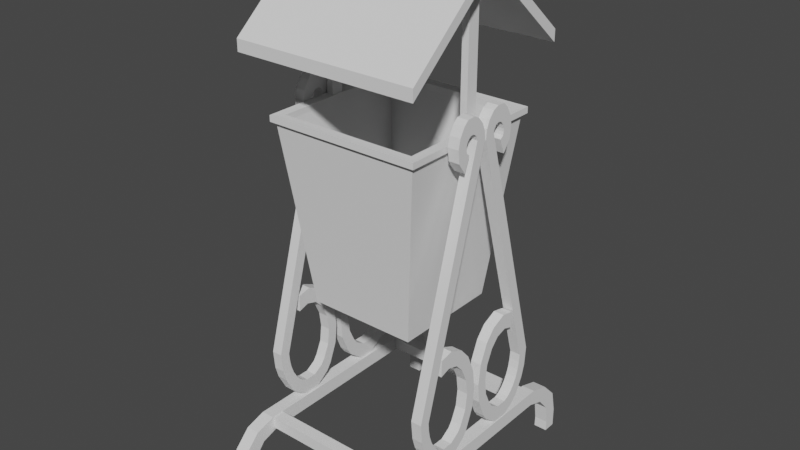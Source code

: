 # Source: trash_can_m2.blend  (saved by Blender 2.90.8; exported with 4.5.12 LTS)
import bpy
from mathutils import Matrix  # noqa: F401  (used for matrix-valued properties, if any)

bpy.ops.wm.read_factory_settings(use_empty=True)
scene = bpy.context.scene
scene.name = 'Scene'

# ---- collections
col_collection = bpy.data.collections.new('Collection'); scene.collection.children.link(col_collection)

# ---- world
world_world = bpy.data.worlds.new('World'); scene.world = world_world
world_world.use_nodes = True; world_world.node_tree.nodes.clear()
_N = world_world.node_tree.nodes; _L = world_world.node_tree.links
n0 = _N.new('ShaderNodeOutputWorld'); n0.name = 'World Output'; n0.location = (300, 300)
n1 = _N.new('ShaderNodeBackground'); n1.name = 'Background'; n1.location = (10, 300)
n1.inputs[0].default_value = (0.05088, 0.05088, 0.05088, 1.0)
_L.new(n1.outputs[0], n0.inputs[0])
n0.is_active_output = True
world_world.color = (0.05088, 0.05088, 0.05088)
world_world.use_sun_shadow = False
world_world.sun_shadow_jitter_overblur = 0.0

# ---- meshes
me_x = bpy.data.meshes.new('Куб')
me_x.from_pydata([(0.7142, 2.451, 0.7251), (0.9876, 4.85, 0.9985), (-0.739, 2.451, 0.7251), (-1.012, 4.85, 0.9985), (0.7142, 2.451, -0.7281), (0.9876, 4.85, -1.002), (-0.739, 2.451, -0.7281), (-1.012, 4.85, -1.002), (-0.6798, 2.545, 0.6659), (0.655, 2.545, 0.6659), (0.9061, 4.85, 0.917), (-0.931, 4.85, 0.917), (-0.6798, 2.545, -0.669), (-0.931, 4.85, -0.9201), (0.655, 2.545, -0.669), (0.9061, 4.85, -0.9201), (0.9876, 4.927, 0.9985), (-1.012, 4.927, 0.9985), (-1.012, 4.927, -1.002), (0.9876, 4.927, -1.002), (0.9061, 4.927, 0.917), (-0.931, 4.927, 0.917), (-0.931, 4.927, -0.9201), (0.9061, 4.927, -0.9201), (1.036, 4.848, 1.047), (-1.061, 4.848, 1.047), (-1.061, 4.848, -1.05), (1.036, 4.848, -1.05), (1.036, 4.929, 1.047), (-1.061, 4.929, 1.047), (-1.061, 4.929, -1.05), (1.036, 4.929, -1.05), (1.2, 1.641, -0.9252), (1.2, 4.891, -0.002456), (1.057, 1.641, -0.9252), (1.057, 4.891, -0.002456), (1.2, 1.685, -1.066), (1.2, 4.935, -0.1435), (1.057, 1.685, -1.066), (1.057, 4.935, -0.1435), (1.2, 5.011, -0.01437), (1.057, 5.011, -0.01437), (1.057, 4.977, -0.1566), (1.2, 4.977, -0.1566), (1.2, 5.112, -0.05799), (1.057, 5.112, -0.05799), (1.057, 5.012, -0.1862), (1.2, 5.012, -0.1862), (1.2, 5.197, -0.1324), (1.057, 5.197, -0.1324), (1.057, 5.031, -0.2278), (1.2, 5.031, -0.2278), (1.2, 5.232, -0.2134), (1.057, 5.232, -0.2134), (1.057, 5.025, -0.264), (1.2, 5.025, -0.264), (1.2, 5.225, -0.3219), (1.057, 5.225, -0.3219), (1.057, 5.008, -0.2921), (1.2, 5.008, -0.2921), (1.2, 5.168, -0.3847), (1.057, 5.168, -0.3847), (1.057, 4.969, -0.3223), (1.2, 4.969, -0.3223), (1.2, 5.054, -0.4507), (1.057, 5.054, -0.4507), (1.057, 4.92, -0.3363), (1.2, 4.92, -0.3363), (1.2, 4.928, -0.4781), (1.057, 4.928, -0.4781), (1.057, 4.882, -0.3372), (1.2, 4.882, -0.3372), (1.2, 4.762, -0.4593), (1.057, 4.762, -0.4593), (1.057, 4.841, -0.3247), (1.2, 4.841, -0.3247), (1.2, 4.617, -0.3556), (1.057, 4.617, -0.3556), (1.057, 4.807, -0.2818), (1.2, 4.807, -0.2818), (1.057, 1.534, -0.9167), (1.2, 1.534, -0.9167), (1.057, 1.43, -1.044), (1.2, 1.43, -1.044), (1.057, 1.429, -0.8964), (1.2, 1.429, -0.8964), (1.057, 1.271, -0.997), (1.2, 1.271, -0.997), (1.057, 1.328, -0.8619), (1.2, 1.328, -0.8619), (1.057, 1.129, -0.9249), (1.2, 1.129, -0.9249), (1.057, 1.24, -0.8133), (1.2, 1.24, -0.8133), (1.057, 1.044, -0.8804), (1.2, 1.044, -0.8804), (1.057, 1.168, -0.7582), (1.2, 1.168, -0.7582), (1.057, 0.9478, -0.7674), (1.2, 0.9478, -0.7674), (1.057, 1.116, -0.6951), (1.2, 1.116, -0.6951), (1.057, 0.8963, -0.6805), (1.2, 0.8963, -0.6805), (1.057, 1.085, -0.6256), (1.2, 1.085, -0.6256), (1.057, 0.8668, -0.6023), (1.2, 0.8668, -0.6023), (1.057, 1.085, -0.4794), (1.2, 1.085, -0.4794), (1.057, 0.8766, -0.4321), (1.2, 0.8766, -0.4321), (1.057, 1.17, -0.345), (1.2, 1.17, -0.345), (1.057, 1.027, -0.2349), (1.2, 1.027, -0.2349), (1.057, 1.248, -0.2892), (1.2, 1.248, -0.2892), (1.057, 1.118, -0.1726), (1.2, 1.118, -0.1726), (1.057, 1.43, -0.2072), (1.2, 1.43, -0.2072), (1.057, 1.386, -0.06603), (1.2, 1.386, -0.06603), (1.057, 1.649, -0.1808), (1.2, 1.649, -0.1808), (1.057, 1.651, -0.03686), (1.2, 1.651, -0.03686), (1.057, 1.862, -0.2087), (1.2, 1.862, -0.2087), (1.057, 1.93, -0.07172), (1.2, 1.93, -0.07172), (1.057, 2.052, -0.296), (1.2, 2.052, -0.296), (1.057, 2.188, -0.1824), (1.2, 2.188, -0.1824), (1.057, 2.169, -0.4068), (1.2, 2.169, -0.4068), (1.057, 2.338, -0.3139), (1.2, 2.338, -0.3139), (1.057, 2.214, -0.5537), (1.2, 2.214, -0.5537), (1.057, 2.427, -0.514), (1.2, 2.427, -0.514), (1.057, 2.167, -0.6966), (1.2, 2.167, -0.6966), (1.057, 2.388, -0.6909), (1.2, 2.388, -0.6909), (1.2, 1.641, 0.937), (1.2, 4.891, 0.01423), (1.057, 1.641, 0.937), (1.057, 4.891, 0.01423), (1.2, 1.685, 1.078), (1.2, 4.935, 0.1553), (1.057, 1.685, 1.078), (1.057, 4.935, 0.1553), (1.2, 5.011, 0.02615), (1.057, 5.011, 0.02615), (1.057, 4.977, 0.1683), (1.2, 4.977, 0.1683), (1.2, 5.112, 0.06977), (1.057, 5.112, 0.06977), (1.057, 5.012, 0.1979), (1.2, 5.012, 0.1979), (1.2, 5.197, 0.1442), (1.057, 5.197, 0.1442), (1.057, 5.031, 0.2396), (1.2, 5.031, 0.2396), (1.2, 5.232, 0.2252), (1.057, 5.232, 0.2252), (1.057, 5.025, 0.2758), (1.2, 5.025, 0.2758), (1.2, 5.225, 0.3337), (1.057, 5.225, 0.3337), (1.057, 5.008, 0.3039), (1.2, 5.008, 0.3039), (1.2, 5.168, 0.3965), (1.057, 5.168, 0.3965), (1.057, 4.969, 0.3341), (1.2, 4.969, 0.3341), (1.2, 5.054, 0.4625), (1.057, 5.054, 0.4625), (1.057, 4.92, 0.3481), (1.2, 4.92, 0.3481), (1.2, 4.928, 0.4899), (1.057, 4.928, 0.4899), (1.057, 4.882, 0.3489), (1.2, 4.882, 0.3489), (1.2, 4.762, 0.4711), (1.057, 4.762, 0.4711), (1.057, 4.841, 0.3365), (1.2, 4.841, 0.3365), (1.2, 4.617, 0.3674), (1.057, 4.617, 0.3674), (1.057, 4.807, 0.2936), (1.2, 4.807, 0.2936), (1.057, 1.534, 0.9285), (1.2, 1.534, 0.9285), (1.057, 1.43, 1.055), (1.2, 1.43, 1.055), (1.057, 1.429, 0.9082), (1.2, 1.429, 0.9082), (1.057, 1.271, 1.009), (1.2, 1.271, 1.009), (1.057, 1.328, 0.8737), (1.2, 1.328, 0.8737), (1.057, 1.129, 0.9367), (1.2, 1.129, 0.9367), (1.057, 1.24, 0.8251), (1.2, 1.24, 0.8251), (1.057, 1.044, 0.8922), (1.2, 1.044, 0.8922), (1.057, 1.168, 0.77), (1.2, 1.168, 0.77), (1.057, 0.9478, 0.7792), (1.2, 0.9478, 0.7792), (1.057, 1.116, 0.7069), (1.2, 1.116, 0.7069), (1.057, 0.8963, 0.6923), (1.2, 0.8963, 0.6923), (1.057, 1.085, 0.6374), (1.2, 1.085, 0.6374), (1.057, 0.8668, 0.614), (1.2, 0.8668, 0.614), (1.057, 1.085, 0.4911), (1.2, 1.085, 0.4911), (1.057, 0.8766, 0.4439), (1.2, 0.8766, 0.4439), (1.057, 1.17, 0.3568), (1.2, 1.17, 0.3568), (1.057, 1.027, 0.2467), (1.2, 1.027, 0.2467), (1.057, 1.248, 0.301), (1.2, 1.248, 0.301), (1.057, 1.118, 0.1844), (1.2, 1.118, 0.1844), (1.057, 1.43, 0.219), (1.2, 1.43, 0.219), (1.057, 1.386, 0.07781), (1.2, 1.386, 0.07781), (1.057, 1.649, 0.1926), (1.2, 1.649, 0.1926), (1.057, 1.651, 0.04864), (1.2, 1.651, 0.04864), (1.057, 1.862, 0.2205), (1.2, 1.862, 0.2205), (1.057, 1.93, 0.0835), (1.2, 1.93, 0.0835), (1.057, 2.052, 0.3077), (1.2, 2.052, 0.3077), (1.057, 2.188, 0.1942), (1.2, 2.188, 0.1942), (1.057, 2.169, 0.4186), (1.2, 2.169, 0.4186), (1.057, 2.338, 0.3257), (1.2, 2.338, 0.3257), (1.057, 2.214, 0.5655), (1.2, 2.214, 0.5655), (1.057, 2.427, 0.5257), (1.2, 2.427, 0.5257), (1.057, 2.167, 0.7084), (1.2, 2.167, 0.7084), (1.057, 2.388, 0.7027), (1.2, 2.388, 0.7027), (-1.212, 1.641, -0.9252), (-1.212, 4.891, -0.002456), (-1.07, 1.641, -0.9252), (-1.07, 4.891, -0.002456), (-1.212, 1.685, -1.066), (-1.212, 4.935, -0.1435), (-1.07, 1.685, -1.066), (-1.07, 4.935, -0.1435), (-1.212, 5.011, -0.01437), (-1.07, 5.011, -0.01437), (-1.07, 4.977, -0.1566), (-1.212, 4.977, -0.1566), (-1.212, 5.112, -0.05799), (-1.07, 5.112, -0.05799), (-1.07, 5.012, -0.1862), (-1.212, 5.012, -0.1862), (-1.212, 5.197, -0.1324), (-1.07, 5.197, -0.1324), (-1.07, 5.031, -0.2278), (-1.212, 5.031, -0.2278), (-1.212, 5.232, -0.2134), (-1.07, 5.232, -0.2134), (-1.07, 5.025, -0.264), (-1.212, 5.025, -0.264), (-1.212, 5.225, -0.3219), (-1.07, 5.225, -0.3219), (-1.07, 5.008, -0.2921), (-1.212, 5.008, -0.2921), (-1.212, 5.168, -0.3847), (-1.07, 5.168, -0.3847), (-1.07, 4.969, -0.3223), (-1.212, 4.969, -0.3223), (-1.212, 5.054, -0.4507), (-1.07, 5.054, -0.4507), (-1.07, 4.92, -0.3363), (-1.212, 4.92, -0.3363), (-1.212, 4.928, -0.4781), (-1.07, 4.928, -0.4781), (-1.07, 4.882, -0.3372), (-1.212, 4.882, -0.3372), (-1.212, 4.762, -0.4593), (-1.07, 4.762, -0.4593), (-1.07, 4.841, -0.3247), (-1.212, 4.841, -0.3247), (-1.212, 4.617, -0.3556), (-1.07, 4.617, -0.3556), (-1.07, 4.807, -0.2818), (-1.212, 4.807, -0.2818), (-1.07, 1.534, -0.9167), (-1.212, 1.534, -0.9167), (-1.07, 1.43, -1.044), (-1.212, 1.43, -1.044), (-1.07, 1.429, -0.8964), (-1.212, 1.429, -0.8964), (-1.07, 1.271, -0.997), (-1.212, 1.271, -0.997), (-1.07, 1.328, -0.8619), (-1.212, 1.328, -0.8619), (-1.07, 1.129, -0.9249), (-1.212, 1.129, -0.9249), (-1.07, 1.24, -0.8133), (-1.212, 1.24, -0.8133), (-1.07, 1.044, -0.8804), (-1.212, 1.044, -0.8804), (-1.07, 1.168, -0.7582), (-1.212, 1.168, -0.7582), (-1.07, 0.9478, -0.7674), (-1.212, 0.9478, -0.7674), (-1.07, 1.116, -0.6951), (-1.212, 1.116, -0.6951), (-1.07, 0.8963, -0.6805), (-1.212, 0.8963, -0.6805), (-1.07, 1.085, -0.6256), (-1.212, 1.085, -0.6256), (-1.07, 0.8668, -0.6023), (-1.212, 0.8668, -0.6023), (-1.07, 1.085, -0.4794), (-1.212, 1.085, -0.4794), (-1.07, 0.8766, -0.4321), (-1.212, 0.8766, -0.4321), (-1.07, 1.17, -0.345), (-1.212, 1.17, -0.345), (-1.07, 1.027, -0.2349), (-1.212, 1.027, -0.2349), (-1.07, 1.248, -0.2892), (-1.212, 1.248, -0.2892), (-1.07, 1.118, -0.1726), (-1.212, 1.118, -0.1726), (-1.07, 1.43, -0.2072), (-1.212, 1.43, -0.2072), (-1.07, 1.386, -0.06603), (-1.212, 1.386, -0.06603), (-1.07, 1.649, -0.1808), (-1.212, 1.649, -0.1808), (-1.07, 1.651, -0.03686), (-1.212, 1.651, -0.03686), (-1.07, 1.862, -0.2087), (-1.212, 1.862, -0.2087), (-1.07, 1.93, -0.07172), (-1.212, 1.93, -0.07172), (-1.07, 2.052, -0.296), (-1.212, 2.052, -0.296), (-1.07, 2.188, -0.1824), (-1.212, 2.188, -0.1824), (-1.07, 2.169, -0.4068), (-1.212, 2.169, -0.4068), (-1.07, 2.338, -0.3139), (-1.212, 2.338, -0.3139), (-1.07, 2.214, -0.5537), (-1.212, 2.214, -0.5537), (-1.07, 2.427, -0.514), (-1.212, 2.427, -0.514), (-1.07, 2.167, -0.6966), (-1.212, 2.167, -0.6966), (-1.07, 2.388, -0.6909), (-1.212, 2.388, -0.6909), (-1.212, 1.641, 0.937), (-1.212, 4.891, 0.01424), (-1.07, 1.641, 0.937), (-1.07, 4.891, 0.01424), (-1.212, 1.685, 1.078), (-1.212, 4.935, 0.1553), (-1.07, 1.685, 1.078), (-1.07, 4.935, 0.1553), (-1.212, 5.011, 0.02615), (-1.07, 5.011, 0.02615), (-1.07, 4.977, 0.1683), (-1.212, 4.977, 0.1683), (-1.212, 5.112, 0.06977), (-1.07, 5.112, 0.06977), (-1.07, 5.012, 0.1979), (-1.212, 5.012, 0.1979), (-1.212, 5.197, 0.1442), (-1.07, 5.197, 0.1442), (-1.07, 5.031, 0.2396), (-1.212, 5.031, 0.2396), (-1.212, 5.232, 0.2252), (-1.07, 5.232, 0.2252), (-1.07, 5.025, 0.2758), (-1.212, 5.025, 0.2758), (-1.212, 5.225, 0.3337), (-1.07, 5.225, 0.3337), (-1.07, 5.008, 0.3039), (-1.212, 5.008, 0.3039), (-1.212, 5.168, 0.3965), (-1.07, 5.168, 0.3965), (-1.07, 4.969, 0.3341), (-1.212, 4.969, 0.3341), (-1.212, 5.054, 0.4625), (-1.07, 5.054, 0.4625), (-1.07, 4.92, 0.3481), (-1.212, 4.92, 0.3481), (-1.212, 4.928, 0.4899), (-1.07, 4.928, 0.4899), (-1.07, 4.882, 0.3489), (-1.212, 4.882, 0.3489), (-1.212, 4.762, 0.4711), (-1.07, 4.762, 0.4711), (-1.07, 4.841, 0.3365), (-1.212, 4.841, 0.3365), (-1.212, 4.617, 0.3674), (-1.07, 4.617, 0.3674), (-1.07, 4.807, 0.2936), (-1.212, 4.807, 0.2936), (-1.07, 1.534, 0.9285), (-1.212, 1.534, 0.9285), (-1.07, 1.43, 1.055), (-1.212, 1.43, 1.055), (-1.07, 1.429, 0.9082), (-1.212, 1.429, 0.9082), (-1.07, 1.271, 1.009), (-1.212, 1.271, 1.009), (-1.07, 1.328, 0.8737), (-1.212, 1.328, 0.8737), (-1.07, 1.129, 0.9367), (-1.212, 1.129, 0.9367), (-1.07, 1.24, 0.8251), (-1.212, 1.24, 0.8251), (-1.07, 1.044, 0.8922), (-1.212, 1.044, 0.8922), (-1.07, 1.168, 0.77), (-1.212, 1.168, 0.77), (-1.07, 0.9478, 0.7792), (-1.212, 0.9478, 0.7792), (-1.07, 1.116, 0.7069), (-1.212, 1.116, 0.7069), (-1.07, 0.8963, 0.6923), (-1.212, 0.8963, 0.6923), (-1.07, 1.085, 0.6374), (-1.212, 1.085, 0.6374), (-1.07, 0.8668, 0.614), (-1.212, 0.8668, 0.614), (-1.07, 1.085, 0.4911), (-1.212, 1.085, 0.4911), (-1.07, 0.8766, 0.4439), (-1.212, 0.8766, 0.4439), (-1.07, 1.17, 0.3568), (-1.212, 1.17, 0.3568), (-1.07, 1.027, 0.2467), (-1.212, 1.027, 0.2467), (-1.07, 1.248, 0.301), (-1.212, 1.248, 0.301), (-1.07, 1.118, 0.1844), (-1.212, 1.118, 0.1844), (-1.07, 1.43, 0.219), (-1.212, 1.43, 0.219), (-1.07, 1.386, 0.07781), (-1.212, 1.386, 0.07781), (-1.07, 1.649, 0.1926), (-1.212, 1.649, 0.1926), (-1.07, 1.651, 0.04864), (-1.212, 1.651, 0.04864), (-1.07, 1.862, 0.2205), (-1.212, 1.862, 0.2205), (-1.07, 1.93, 0.0835), (-1.212, 1.93, 0.0835), (-1.07, 2.052, 0.3077), (-1.212, 2.052, 0.3077), (-1.07, 2.188, 0.1942), (-1.212, 2.188, 0.1942), (-1.07, 2.169, 0.4186), (-1.212, 2.169, 0.4186), (-1.07, 2.338, 0.3257), (-1.212, 2.338, 0.3257), (-1.07, 2.214, 0.5655), (-1.212, 2.214, 0.5655), (-1.07, 2.427, 0.5257), (-1.212, 2.427, 0.5257), (-1.07, 2.167, 0.7084), (-1.212, 2.167, 0.7084), (-1.07, 2.388, 0.7027), (-1.212, 2.388, 0.7027), (1.027, 0.6735, -1.25), (1.027, 0.8692, -1.313), (1.209, 0.6735, -1.25), (1.209, 0.8692, -1.313), (1.027, 0.8692, -0.4092), (1.027, 0.6735, -0.347), (1.209, 0.8692, -0.4092), (1.209, 0.6735, -0.347), (1.027, 0.7844, -1.586), (1.027, 0.5947, -1.488), (1.209, 0.5947, -1.488), (1.209, 0.7844, -1.586), (1.027, 0.5632, -1.8), (1.027, 0.4016, -1.657), (1.209, 0.4016, -1.657), (1.209, 0.5632, -1.8), (1.027, 0.26, -1.863), (1.027, 0.1414, -1.694), (1.209, 0.1414, -1.694), (1.209, 0.26, -1.863), (1.027, 0.003933, -1.863), (1.027, 0.002786, -1.689), (1.209, 0.002786, -1.689), (1.209, 0.003933, -1.863), (1.027, 0.6735, 1.247), (1.027, 0.8692, 1.31), (1.209, 0.6735, 1.247), (1.209, 0.8692, 1.31), (1.027, 0.8692, 0.4062), (1.027, 0.6735, 0.344), (1.209, 0.8692, 0.4062), (1.209, 0.6735, 0.344), (1.027, 0.8683, -0.001519), (1.027, 0.6732, -0.001519), (1.209, 0.8683, -0.001519), (1.209, 0.6732, -0.001519), (1.027, 0.7844, 1.583), (1.027, 0.5947, 1.485), (1.209, 0.5947, 1.485), (1.209, 0.7844, 1.583), (1.027, 0.5632, 1.797), (1.027, 0.4016, 1.654), (1.209, 0.4016, 1.654), (1.209, 0.5632, 1.797), (1.027, 0.26, 1.86), (1.027, 0.1414, 1.691), (1.209, 0.1414, 1.691), (1.209, 0.26, 1.86), (1.027, 0.003933, 1.86), (1.027, 0.002786, 1.686), (1.209, 0.002786, 1.686), (1.209, 0.003933, 1.86), (-1.04, 0.6735, -1.25), (-1.04, 0.8692, -1.313), (-1.222, 0.6735, -1.25), (-1.222, 0.8692, -1.313), (-1.04, 0.8692, -0.4092), (-1.04, 0.6735, -0.347), (-1.222, 0.8692, -0.4092), (-1.222, 0.6735, -0.347), (-1.04, 0.7844, -1.586), (-1.04, 0.5947, -1.488), (-1.222, 0.5947, -1.488), (-1.222, 0.7844, -1.586), (-1.04, 0.5632, -1.8), (-1.04, 0.4016, -1.657), (-1.222, 0.4016, -1.657), (-1.222, 0.5632, -1.8), (-1.04, 0.26, -1.863), (-1.04, 0.1414, -1.694), (-1.222, 0.1414, -1.694), (-1.222, 0.26, -1.863), (-1.04, 0.003933, -1.863), (-1.04, 0.002786, -1.689), (-1.222, 0.002786, -1.689), (-1.222, 0.003933, -1.863), (-1.04, 0.6735, 1.247), (-1.04, 0.8692, 1.31), (-1.222, 0.6735, 1.247), (-1.222, 0.8692, 1.31), (-1.04, 0.8692, 0.4062), (-1.04, 0.6735, 0.344), (-1.222, 0.8692, 0.4062), (-1.222, 0.6735, 0.344), (-1.04, 0.8683, -0.001519), (-1.04, 0.6732, -0.001519), (-1.222, 0.8683, -0.001519), (-1.222, 0.6732, -0.001519), (-1.04, 0.7844, 1.583), (-1.04, 0.5947, 1.485), (-1.222, 0.5947, 1.485), (-1.222, 0.7844, 1.583), (-1.04, 0.5632, 1.797), (-1.04, 0.4016, 1.654), (-1.222, 0.4016, 1.654), (-1.222, 0.5632, 1.797), (-1.04, 0.26, 1.86), (-1.04, 0.1414, 1.691), (-1.222, 0.1414, 1.691), (-1.222, 0.26, 1.86), (-1.04, 0.003933, 1.86), (-1.04, 0.002786, 1.686), (-1.222, 0.002786, 1.686), (-1.222, 0.003933, 1.86), (1.04, 0.7012, 1.292), (1.04, 0.8582, 1.292), (-1.065, 0.7012, 1.292), (-1.065, 0.8582, 1.292), (1.04, 0.7012, 1.129), (1.04, 0.8582, 1.129), (-1.065, 0.7012, 1.129), (-1.065, 0.8582, 1.129), (1.04, 0.7012, -1.129), (1.04, 0.8582, -1.129), (-1.065, 0.7012, -1.129), (-1.065, 0.8582, -1.129), (1.04, 0.7012, -1.292), (1.04, 0.8582, -1.292), (-1.065, 0.7012, -1.292), (-1.065, 0.8582, -1.292), (0.927, 4.915, 0.1127), (1.017, 4.915, 0.1127), (0.927, 6.769, 0.1127), (1.017, 6.769, 0.1127), (0.927, 4.915, -0.05051), (1.017, 4.915, -0.05051), (0.927, 6.769, -0.05051), (1.017, 6.769, -0.05051), (-0.9518, 4.915, 0.1127), (-1.042, 4.915, 0.1127), (-0.9518, 6.769, 0.1127), (-1.042, 6.769, 0.1127), (-0.9518, 4.915, -0.05051), (-1.042, 4.915, -0.05051), (-0.9518, 6.769, -0.05051), (-1.042, 6.769, -0.05051), (1.227, 5.695, 1.288), (1.227, 6.763, 0.05261), (-1.252, 5.695, 1.288), (-1.252, 6.763, 0.05261), (1.227, 5.695, -1.225), (1.227, 6.763, 0.009987), (-1.252, 5.695, -1.225), (-1.252, 6.763, 0.009987), (-1.252, 5.85, 1.288), (1.227, 5.85, 1.288), (1.227, 6.918, 0.05261), (-1.252, 6.918, 0.05261), (-1.252, 6.918, 0.009987), (-1.252, 5.85, -1.225), (1.227, 5.85, -1.225), (1.227, 6.918, 0.009987)], [], [(0, 2, 3, 1), (2, 6, 7, 3), (6, 4, 5, 7), (4, 0, 1, 5), (2, 0, 4, 6), (9, 10, 11, 8), (8, 11, 13, 12), (12, 13, 15, 14), (14, 15, 10, 9), (8, 12, 14, 9), (15, 13, 22, 23), (16, 19, 31, 28), (5, 1, 24, 27), (13, 11, 21, 22), (16, 17, 21, 20), (19, 16, 20, 23), (17, 18, 22, 21), (18, 19, 23, 22), (1, 3, 25, 24), (11, 10, 20, 21), (10, 15, 23, 20), (17, 16, 28, 29), (27, 24, 28, 31), (24, 25, 29, 28), (25, 26, 30, 29), (26, 27, 31, 30), (18, 17, 29, 30), (3, 7, 26, 25), (19, 18, 30, 31), (7, 5, 27, 26), (32, 33, 35, 34), (34, 35, 39, 38), (38, 39, 37, 36), (36, 37, 33, 32), (36, 32, 81, 83), (37, 39, 42, 43), (43, 42, 46, 47), (35, 33, 40, 41), (33, 37, 43, 40), (39, 35, 41, 42), (44, 47, 51, 48), (41, 40, 44, 45), (40, 43, 47, 44), (42, 41, 45, 46), (51, 50, 54, 55), (46, 45, 49, 50), (47, 46, 50, 51), (45, 44, 48, 49), (53, 52, 56, 57), (49, 48, 52, 53), (48, 51, 55, 52), (50, 49, 53, 54), (56, 59, 63, 60), (52, 55, 59, 56), (54, 53, 57, 58), (55, 54, 58, 59), (63, 62, 66, 67), (58, 57, 61, 62), (59, 58, 62, 63), (57, 56, 60, 61), (64, 67, 71, 68), (61, 60, 64, 65), (60, 63, 67, 64), (62, 61, 65, 66), (70, 69, 73, 74), (66, 65, 69, 70), (67, 66, 70, 71), (65, 64, 68, 69), (75, 74, 78, 79), (71, 70, 74, 75), (69, 68, 72, 73), (68, 71, 75, 72), (78, 77, 76, 79), (73, 72, 76, 77), (72, 75, 79, 76), (74, 73, 77, 78), (82, 83, 87, 86), (34, 38, 82, 80), (32, 34, 80, 81), (38, 36, 83, 82), (86, 87, 91, 90), (81, 80, 84, 85), (83, 81, 85, 87), (80, 82, 86, 84), (91, 89, 93, 95), (85, 84, 88, 89), (87, 85, 89, 91), (84, 86, 90, 88), (94, 95, 99, 98), (88, 90, 94, 92), (90, 91, 95, 94), (89, 88, 92, 93), (97, 96, 100, 101), (93, 92, 96, 97), (95, 93, 97, 99), (92, 94, 98, 96), (103, 101, 105, 107), (99, 97, 101, 103), (96, 98, 102, 100), (98, 99, 103, 102), (106, 107, 111, 110), (100, 102, 106, 104), (102, 103, 107, 106), (101, 100, 104, 105), (111, 109, 113, 115), (105, 104, 108, 109), (107, 105, 109, 111), (104, 106, 110, 108), (114, 115, 119, 118), (108, 110, 114, 112), (110, 111, 115, 114), (109, 108, 112, 113), (118, 119, 123, 122), (113, 112, 116, 117), (115, 113, 117, 119), (112, 114, 118, 116), (122, 123, 127, 126), (117, 116, 120, 121), (119, 117, 121, 123), (116, 118, 122, 120), (127, 125, 129, 131), (121, 120, 124, 125), (123, 121, 125, 127), (120, 122, 126, 124), (130, 131, 135, 134), (124, 126, 130, 128), (126, 127, 131, 130), (125, 124, 128, 129), (133, 132, 136, 137), (129, 128, 132, 133), (131, 129, 133, 135), (128, 130, 134, 132), (139, 137, 141, 143), (135, 133, 137, 139), (132, 134, 138, 136), (134, 135, 139, 138), (142, 143, 147, 146), (136, 138, 142, 140), (138, 139, 143, 142), (137, 136, 140, 141), (144, 146, 147, 145), (141, 140, 144, 145), (143, 141, 145, 147), (140, 142, 146, 144), (148, 150, 151, 149), (150, 154, 155, 151), (154, 152, 153, 155), (152, 148, 149, 153), (152, 199, 197, 148), (153, 159, 158, 155), (159, 163, 162, 158), (151, 157, 156, 149), (149, 156, 159, 153), (155, 158, 157, 151), (160, 164, 167, 163), (157, 161, 160, 156), (156, 160, 163, 159), (158, 162, 161, 157), (167, 171, 170, 166), (162, 166, 165, 161), (163, 167, 166, 162), (161, 165, 164, 160), (169, 173, 172, 168), (165, 169, 168, 164), (164, 168, 171, 167), (166, 170, 169, 165), (172, 176, 179, 175), (168, 172, 175, 171), (170, 174, 173, 169), (171, 175, 174, 170), (179, 183, 182, 178), (174, 178, 177, 173), (175, 179, 178, 174), (173, 177, 176, 172), (180, 184, 187, 183), (177, 181, 180, 176), (176, 180, 183, 179), (178, 182, 181, 177), (186, 190, 189, 185), (182, 186, 185, 181), (183, 187, 186, 182), (181, 185, 184, 180), (191, 195, 194, 190), (187, 191, 190, 186), (185, 189, 188, 184), (184, 188, 191, 187), (194, 195, 192, 193), (189, 193, 192, 188), (188, 192, 195, 191), (190, 194, 193, 189), (198, 202, 203, 199), (150, 196, 198, 154), (148, 197, 196, 150), (154, 198, 199, 152), (202, 206, 207, 203), (197, 201, 200, 196), (199, 203, 201, 197), (196, 200, 202, 198), (207, 211, 209, 205), (201, 205, 204, 200), (203, 207, 205, 201), (200, 204, 206, 202), (210, 214, 215, 211), (204, 208, 210, 206), (206, 210, 211, 207), (205, 209, 208, 204), (213, 217, 216, 212), (209, 213, 212, 208), (211, 215, 213, 209), (208, 212, 214, 210), (219, 223, 221, 217), (215, 219, 217, 213), (212, 216, 218, 214), (214, 218, 219, 215), (222, 226, 227, 223), (216, 220, 222, 218), (218, 222, 223, 219), (217, 221, 220, 216), (227, 231, 229, 225), (221, 225, 224, 220), (223, 227, 225, 221), (220, 224, 226, 222), (230, 234, 235, 231), (224, 228, 230, 226), (226, 230, 231, 227), (225, 229, 228, 224), (234, 238, 239, 235), (229, 233, 232, 228), (231, 235, 233, 229), (228, 232, 234, 230), (238, 242, 243, 239), (233, 237, 236, 232), (235, 239, 237, 233), (232, 236, 238, 234), (243, 247, 245, 241), (237, 241, 240, 236), (239, 243, 241, 237), (236, 240, 242, 238), (246, 250, 251, 247), (240, 244, 246, 242), (242, 246, 247, 243), (241, 245, 244, 240), (249, 253, 252, 248), (245, 249, 248, 244), (247, 251, 249, 245), (244, 248, 250, 246), (255, 259, 257, 253), (251, 255, 253, 249), (248, 252, 254, 250), (250, 254, 255, 251), (258, 262, 263, 259), (252, 256, 258, 254), (254, 258, 259, 255), (253, 257, 256, 252), (260, 261, 263, 262), (257, 261, 260, 256), (259, 263, 261, 257), (256, 260, 262, 258), (264, 266, 267, 265), (266, 270, 271, 267), (270, 268, 269, 271), (268, 264, 265, 269), (268, 315, 313, 264), (269, 275, 274, 271), (275, 279, 278, 274), (267, 273, 272, 265), (265, 272, 275, 269), (271, 274, 273, 267), (276, 280, 283, 279), (273, 277, 276, 272), (272, 276, 279, 275), (274, 278, 277, 273), (283, 287, 286, 282), (278, 282, 281, 277), (279, 283, 282, 278), (277, 281, 280, 276), (285, 289, 288, 284), (281, 285, 284, 280), (280, 284, 287, 283), (282, 286, 285, 281), (288, 292, 295, 291), (284, 288, 291, 287), (286, 290, 289, 285), (287, 291, 290, 286), (295, 299, 298, 294), (290, 294, 293, 289), (291, 295, 294, 290), (289, 293, 292, 288), (296, 300, 303, 299), (293, 297, 296, 292), (292, 296, 299, 295), (294, 298, 297, 293), (302, 306, 305, 301), (298, 302, 301, 297), (299, 303, 302, 298), (297, 301, 300, 296), (307, 311, 310, 306), (303, 307, 306, 302), (301, 305, 304, 300), (300, 304, 307, 303), (310, 311, 308, 309), (305, 309, 308, 304), (304, 308, 311, 307), (306, 310, 309, 305), (314, 318, 319, 315), (266, 312, 314, 270), (264, 313, 312, 266), (270, 314, 315, 268), (318, 322, 323, 319), (313, 317, 316, 312), (315, 319, 317, 313), (312, 316, 318, 314), (323, 327, 325, 321), (317, 321, 320, 316), (319, 323, 321, 317), (316, 320, 322, 318), (326, 330, 331, 327), (320, 324, 326, 322), (322, 326, 327, 323), (321, 325, 324, 320), (329, 333, 332, 328), (325, 329, 328, 324), (327, 331, 329, 325), (324, 328, 330, 326), (335, 339, 337, 333), (331, 335, 333, 329), (328, 332, 334, 330), (330, 334, 335, 331), (338, 342, 343, 339), (332, 336, 338, 334), (334, 338, 339, 335), (333, 337, 336, 332), (343, 347, 345, 341), (337, 341, 340, 336), (339, 343, 341, 337), (336, 340, 342, 338), (346, 350, 351, 347), (340, 344, 346, 342), (342, 346, 347, 343), (341, 345, 344, 340), (350, 354, 355, 351), (345, 349, 348, 344), (347, 351, 349, 345), (344, 348, 350, 346), (354, 358, 359, 355), (349, 353, 352, 348), (351, 355, 353, 349), (348, 352, 354, 350), (359, 363, 361, 357), (353, 357, 356, 352), (355, 359, 357, 353), (352, 356, 358, 354), (362, 366, 367, 363), (356, 360, 362, 358), (358, 362, 363, 359), (357, 361, 360, 356), (365, 369, 368, 364), (361, 365, 364, 360), (363, 367, 365, 361), (360, 364, 366, 362), (371, 375, 373, 369), (367, 371, 369, 365), (364, 368, 370, 366), (366, 370, 371, 367), (374, 378, 379, 375), (368, 372, 374, 370), (370, 374, 375, 371), (369, 373, 372, 368), (376, 377, 379, 378), (373, 377, 376, 372), (375, 379, 377, 373), (372, 376, 378, 374), (380, 381, 383, 382), (382, 383, 387, 386), (386, 387, 385, 384), (384, 385, 381, 380), (384, 380, 429, 431), (385, 387, 390, 391), (391, 390, 394, 395), (383, 381, 388, 389), (381, 385, 391, 388), (387, 383, 389, 390), (392, 395, 399, 396), (389, 388, 392, 393), (388, 391, 395, 392), (390, 389, 393, 394), (399, 398, 402, 403), (394, 393, 397, 398), (395, 394, 398, 399), (393, 392, 396, 397), (401, 400, 404, 405), (397, 396, 400, 401), (396, 399, 403, 400), (398, 397, 401, 402), (404, 407, 411, 408), (400, 403, 407, 404), (402, 401, 405, 406), (403, 402, 406, 407), (411, 410, 414, 415), (406, 405, 409, 410), (407, 406, 410, 411), (405, 404, 408, 409), (412, 415, 419, 416), (409, 408, 412, 413), (408, 411, 415, 412), (410, 409, 413, 414), (418, 417, 421, 422), (414, 413, 417, 418), (415, 414, 418, 419), (413, 412, 416, 417), (423, 422, 426, 427), (419, 418, 422, 423), (417, 416, 420, 421), (416, 419, 423, 420), (426, 425, 424, 427), (421, 420, 424, 425), (420, 423, 427, 424), (422, 421, 425, 426), (430, 431, 435, 434), (382, 386, 430, 428), (380, 382, 428, 429), (386, 384, 431, 430), (434, 435, 439, 438), (429, 428, 432, 433), (431, 429, 433, 435), (428, 430, 434, 432), (439, 437, 441, 443), (433, 432, 436, 437), (435, 433, 437, 439), (432, 434, 438, 436), (442, 443, 447, 446), (436, 438, 442, 440), (438, 439, 443, 442), (437, 436, 440, 441), (445, 444, 448, 449), (441, 440, 444, 445), (443, 441, 445, 447), (440, 442, 446, 444), (451, 449, 453, 455), (447, 445, 449, 451), (444, 446, 450, 448), (446, 447, 451, 450), (454, 455, 459, 458), (448, 450, 454, 452), (450, 451, 455, 454), (449, 448, 452, 453), (459, 457, 461, 463), (453, 452, 456, 457), (455, 453, 457, 459), (452, 454, 458, 456), (462, 463, 467, 466), (456, 458, 462, 460), (458, 459, 463, 462), (457, 456, 460, 461), (466, 467, 471, 470), (461, 460, 464, 465), (463, 461, 465, 467), (460, 462, 466, 464), (470, 471, 475, 474), (465, 464, 468, 469), (467, 465, 469, 471), (464, 466, 470, 468), (475, 473, 477, 479), (469, 468, 472, 473), (471, 469, 473, 475), (468, 470, 474, 472), (478, 479, 483, 482), (472, 474, 478, 476), (474, 475, 479, 478), (473, 472, 476, 477), (481, 480, 484, 485), (477, 476, 480, 481), (479, 477, 481, 483), (476, 478, 482, 480), (487, 485, 489, 491), (483, 481, 485, 487), (480, 482, 486, 484), (482, 483, 487, 486), (490, 491, 495, 494), (484, 486, 490, 488), (486, 487, 491, 490), (485, 484, 488, 489), (492, 494, 495, 493), (489, 488, 492, 493), (491, 489, 493, 495), (488, 490, 494, 492), (502, 503, 498, 499), (503, 501, 496, 498), (501, 500, 497, 496), (499, 498, 506, 507), (500, 528, 530, 502), (529, 501, 503, 531), (503, 502, 530, 531), (500, 502, 499, 497), (529, 528, 500, 501), (504, 507, 511, 508), (498, 496, 505, 506), (497, 499, 507, 504), (496, 497, 504, 505), (511, 510, 514, 515), (505, 504, 508, 509), (507, 506, 510, 511), (506, 505, 509, 510), (512, 515, 519, 516), (510, 509, 513, 514), (508, 511, 515, 512), (509, 508, 512, 513), (517, 516, 519, 518), (513, 512, 516, 517), (515, 514, 518, 519), (514, 513, 517, 518), (526, 523, 522, 527), (527, 522, 520, 525), (525, 520, 521, 524), (523, 535, 534, 522), (524, 526, 530, 528), (529, 531, 527, 525), (527, 531, 530, 526), (524, 521, 523, 526), (529, 525, 524, 528), (531, 529, 528, 530), (532, 536, 539, 535), (522, 534, 533, 520), (521, 532, 535, 523), (520, 533, 532, 521), (539, 543, 542, 538), (533, 537, 536, 532), (535, 539, 538, 534), (534, 538, 537, 533), (540, 544, 547, 543), (538, 542, 541, 537), (536, 540, 543, 539), (537, 541, 540, 536), (545, 546, 547, 544), (541, 545, 544, 540), (543, 547, 546, 542), (542, 546, 545, 541), (554, 551, 550, 555), (555, 550, 548, 553), (553, 548, 549, 552), (551, 559, 558, 550), (552, 554, 582, 580), (581, 583, 555, 553), (555, 583, 582, 554), (552, 549, 551, 554), (581, 553, 552, 580), (556, 560, 563, 559), (550, 558, 557, 548), (549, 556, 559, 551), (548, 557, 556, 549), (563, 567, 566, 562), (557, 561, 560, 556), (559, 563, 562, 558), (558, 562, 561, 557), (564, 568, 571, 567), (562, 566, 565, 561), (560, 564, 567, 563), (561, 565, 564, 560), (569, 570, 571, 568), (565, 569, 568, 564), (567, 571, 570, 566), (566, 570, 569, 565), (578, 579, 574, 575), (579, 577, 572, 574), (577, 576, 573, 572), (575, 574, 586, 587), (576, 580, 582, 578), (581, 577, 579, 583), (579, 578, 582, 583), (576, 578, 575, 573), (581, 580, 576, 577), (583, 582, 580, 581), (584, 587, 591, 588), (574, 572, 585, 586), (573, 575, 587, 584), (572, 573, 584, 585), (591, 590, 594, 595), (585, 584, 588, 589), (587, 586, 590, 591), (586, 585, 589, 590), (592, 595, 599, 596), (590, 589, 593, 594), (588, 591, 595, 592), (589, 588, 592, 593), (597, 596, 599, 598), (593, 592, 596, 597), (595, 594, 598, 599), (594, 593, 597, 598), (600, 601, 603, 602), (602, 603, 607, 606), (606, 607, 605, 604), (604, 605, 601, 600), (602, 606, 604, 600), (607, 603, 601, 605), (608, 609, 611, 610), (610, 611, 615, 614), (614, 615, 613, 612), (612, 613, 609, 608), (610, 614, 612, 608), (615, 611, 609, 613), (616, 617, 619, 618), (618, 619, 623, 622), (622, 623, 621, 620), (620, 621, 617, 616), (618, 622, 620, 616), (623, 619, 617, 621), (624, 626, 627, 625), (626, 630, 631, 627), (630, 628, 629, 631), (628, 624, 625, 629), (626, 624, 628, 630), (631, 629, 625, 627), (632, 634, 635, 633), (645, 644, 647, 646), (638, 636, 637, 639), (641, 642, 643, 640), (644, 643, 642, 647), (639, 637, 633, 635), (633, 637, 647, 642), (634, 632, 641, 640), (637, 636, 646, 647), (636, 638, 645, 646), (639, 635, 643, 644), (635, 634, 640, 643), (632, 633, 642, 641), (638, 639, 644, 645)])
_uv = me_x.uv_layers.new(name='UVКарта')
_uv.uv.foreach_set('vector', [0.375, 0.0, 0.375, 0.25, 0.625, 0.25, 0.625, 0.0, 0.375, 0.25, 0.375, 0.5, 0.625, 0.5, 0.625, 0.25, 0.375, 0.5, 0.375, 0.75, 0.625, 0.75, 0.625, 0.5, 0.375, 0.75, 0.375, 1.0, 0.625, 1.0, 0.625, 0.75, 0.125, 0.5, 0.125, 0.75, 0.375, 0.75, 0.375, 0.5, 0.375, 0.0, 0.625, 0.0, 0.625, 0.25, 0.375, 0.25, 0.375, 0.25, 0.625, 0.25, 0.625, 0.5, 0.375, 0.5, 0.375, 0.5, 0.625, 0.5, 0.625, 0.75, 0.375, 0.75, 0.375, 0.75, 0.625, 0.75, 0.625, 1.0, 0.375, 1.0, 0.125, 0.5, 0.375, 0.5, 0.375, 0.75, 0.125, 0.75, 0.625, 0.75, 0.625, 0.5, 0.625, 0.5, 0.625, 0.75, 0.625, 1.0, 0.625, 0.75, 0.625, 0.75, 0.625, 1.0, 0.625, 0.75, 0.625, 1.0, 0.625, 1.0, 0.625, 0.75, 0.625, 0.5, 0.625, 0.25, 0.625, 0.25, 0.625, 0.5, 0.625, 0.0, 0.625, 0.25, 0.625, 0.25, 0.625, 0.0, 0.625, 0.75, 0.625, 1.0, 0.625, 1.0, 0.625, 0.75, 0.625, 0.25, 0.625, 0.5, 0.625, 0.5, 0.625, 0.25, 0.625, 0.5, 0.625, 0.75, 0.625, 0.75, 0.625, 0.5, 0.625, 0.0, 0.625, 0.25, 0.625, 0.25, 0.625, 0.0, 0.625, 0.25, 0.625, 0.0, 0.625, 0.0, 0.625, 0.25, 0.625, 1.0, 0.625, 0.75, 0.625, 0.75, 0.625, 1.0, 0.625, 0.25, 0.625, 0.0, 0.625, 0.0, 0.625, 0.25, 0.625, 0.75, 0.625, 1.0, 0.625, 1.0, 0.625, 0.75, 0.625, 0.0, 0.625, 0.25, 0.625, 0.25, 0.625, 0.0, 0.625, 0.25, 0.625, 0.5, 0.625, 0.5, 0.625, 0.25, 0.625, 0.5, 0.625, 0.75, 0.625, 0.75, 0.625, 0.5, 0.625, 0.5, 0.625, 0.25, 0.625, 0.25, 0.625, 0.5, 0.625, 0.25, 0.625, 0.5, 0.625, 0.5, 0.625, 0.25, 0.625, 0.75, 0.625, 0.5, 0.625, 0.5, 0.625, 0.75, 0.625, 0.5, 0.625, 0.75, 0.625, 0.75, 0.625, 0.5, 0.375, 0.0, 0.625, 0.0, 0.625, 0.25, 0.375, 0.25, 0.375, 0.25, 0.625, 0.25, 0.625, 0.5, 0.375, 0.5, 0.375, 0.5, 0.625, 0.5, 0.625, 0.75, 0.375, 0.75, 0.375, 0.75, 0.625, 0.75, 0.625, 1.0, 0.375, 1.0, 0.375, 0.75, 0.375, 1.0, 0.375, 1.0, 0.375, 0.75, 0.625, 0.75, 0.625, 0.5, 0.625, 0.5, 0.625, 0.75, 0.625, 0.75, 0.625, 0.5, 0.625, 0.5, 0.625, 0.75, 0.625, 0.25, 0.625, 0.0, 0.625, 0.0, 0.625, 0.25, 0.625, 1.0, 0.625, 0.75, 0.625, 0.75, 0.625, 1.0, 0.625, 0.5, 0.625, 0.25, 0.625, 0.25, 0.625, 0.5, 0.625, 1.0, 0.625, 0.75, 0.625, 0.75, 0.625, 1.0, 0.625, 0.25, 0.625, 0.0, 0.625, 0.0, 0.625, 0.25, 0.625, 1.0, 0.625, 0.75, 0.625, 0.75, 0.625, 1.0, 0.625, 0.5, 0.625, 0.25, 0.625, 0.25, 0.625, 0.5, 0.625, 0.75, 0.625, 0.5, 0.625, 0.5, 0.625, 0.75, 0.625, 0.5, 0.625, 0.25, 0.625, 0.25, 0.625, 0.5, 0.625, 0.75, 0.625, 0.5, 0.625, 0.5, 0.625, 0.75, 0.625, 0.25, 0.625, 0.0, 0.625, 0.0, 0.625, 0.25, 0.625, 0.25, 0.625, 0.0, 0.625, 0.0, 0.625, 0.25, 0.625, 0.25, 0.625, 0.0, 0.625, 0.0, 0.625, 0.25, 0.625, 1.0, 0.625, 0.75, 0.625, 0.75, 0.625, 1.0, 0.625, 0.5, 0.625, 0.25, 0.625, 0.25, 0.625, 0.5, 0.625, 1.0, 0.625, 0.75, 0.625, 0.75, 0.625, 1.0, 0.625, 1.0, 0.625, 0.75, 0.625, 0.75, 0.625, 1.0, 0.625, 0.5, 0.625, 0.25, 0.625, 0.25, 0.625, 0.5, 0.625, 0.75, 0.625, 0.5, 0.625, 0.5, 0.625, 0.75, 0.625, 0.75, 0.625, 0.5, 0.625, 0.5, 0.625, 0.75, 0.625, 0.5, 0.625, 0.25, 0.625, 0.25, 0.625, 0.5, 0.625, 0.75, 0.625, 0.5, 0.625, 0.5, 0.625, 0.75, 0.625, 0.25, 0.625, 0.0, 0.625, 0.0, 0.625, 0.25, 0.625, 1.0, 0.625, 0.75, 0.625, 0.75, 0.625, 1.0, 0.625, 0.25, 0.625, 0.0, 0.625, 0.0, 0.625, 0.25, 0.625, 1.0, 0.625, 0.75, 0.625, 0.75, 0.625, 1.0, 0.625, 0.5, 0.625, 0.25, 0.625, 0.25, 0.625, 0.5, 0.625, 0.5, 0.625, 0.25, 0.625, 0.25, 0.625, 0.5, 0.625, 0.5, 0.625, 0.25, 0.625, 0.25, 0.625, 0.5, 0.625, 0.75, 0.625, 0.5, 0.625, 0.5, 0.625, 0.75, 0.625, 0.25, 0.625, 0.0, 0.625, 0.0, 0.625, 0.25, 0.625, 0.75, 0.625, 0.5, 0.625, 0.5, 0.625, 0.75, 0.625, 0.75, 0.625, 0.5, 0.625, 0.5, 0.625, 0.75, 0.625, 0.25, 0.625, 0.0, 0.625, 0.0, 0.625, 0.25, 0.625, 1.0, 0.625, 0.75, 0.625, 0.75, 0.625, 1.0, 0.625, 0.5, 0.875, 0.5, 0.875, 0.75, 0.625, 0.75, 0.625, 0.25, 0.625, 0.0, 0.625, 0.0, 0.625, 0.25, 0.625, 1.0, 0.625, 0.75, 0.625, 0.75, 0.625, 1.0, 0.625, 0.5, 0.625, 0.25, 0.625, 0.25, 0.625, 0.5, 0.375, 0.5, 0.375, 0.75, 0.375, 0.75, 0.375, 0.5, 0.375, 0.25, 0.375, 0.5, 0.375, 0.5, 0.375, 0.25, 0.375, 0.0, 0.375, 0.25, 0.375, 0.25, 0.375, 0.0, 0.375, 0.5, 0.375, 0.75, 0.375, 0.75, 0.375, 0.5, 0.375, 0.5, 0.375, 0.75, 0.375, 0.75, 0.375, 0.5, 0.375, 0.0, 0.375, 0.25, 0.375, 0.25, 0.375, 0.0, 0.375, 0.75, 0.375, 1.0, 0.375, 1.0, 0.375, 0.75, 0.375, 0.25, 0.375, 0.5, 0.375, 0.5, 0.375, 0.25, 0.375, 0.75, 0.375, 1.0, 0.375, 1.0, 0.375, 0.75, 0.375, 0.0, 0.375, 0.25, 0.375, 0.25, 0.375, 0.0, 0.375, 0.75, 0.375, 1.0, 0.375, 1.0, 0.375, 0.75, 0.375, 0.25, 0.375, 0.5, 0.375, 0.5, 0.375, 0.25, 0.375, 0.5, 0.375, 0.75, 0.375, 0.75, 0.375, 0.5, 0.375, 0.25, 0.375, 0.5, 0.375, 0.5, 0.375, 0.25, 0.375, 0.5, 0.375, 0.75, 0.375, 0.75, 0.375, 0.5, 0.375, 0.0, 0.375, 0.25, 0.375, 0.25, 0.375, 0.0, 0.375, 0.0, 0.375, 0.25, 0.375, 0.25, 0.375, 0.0, 0.375, 0.0, 0.375, 0.25, 0.375, 0.25, 0.375, 0.0, 0.375, 0.75, 0.375, 1.0, 0.375, 1.0, 0.375, 0.75, 0.375, 0.25, 0.375, 0.5, 0.375, 0.5, 0.375, 0.25, 0.375, 0.75, 0.375, 1.0, 0.375, 1.0, 0.375, 0.75, 0.375, 0.75, 0.375, 1.0, 0.375, 1.0, 0.375, 0.75, 0.375, 0.25, 0.375, 0.5, 0.375, 0.5, 0.375, 0.25, 0.375, 0.5, 0.375, 0.75, 0.375, 0.75, 0.375, 0.5, 0.375, 0.5, 0.375, 0.75, 0.375, 0.75, 0.375, 0.5, 0.375, 0.25, 0.375, 0.5, 0.375, 0.5, 0.375, 0.25, 0.375, 0.5, 0.375, 0.75, 0.375, 0.75, 0.375, 0.5, 0.375, 0.0, 0.375, 0.25, 0.375, 0.25, 0.375, 0.0, 0.375, 0.75, 0.375, 1.0, 0.375, 1.0, 0.375, 0.75, 0.375, 0.0, 0.375, 0.25, 0.375, 0.25, 0.375, 0.0, 0.375, 0.75, 0.375, 1.0, 0.375, 1.0, 0.375, 0.75, 0.375, 0.25, 0.375, 0.5, 0.375, 0.5, 0.375, 0.25, 0.375, 0.5, 0.375, 0.75, 0.375, 0.75, 0.375, 0.5, 0.375, 0.25, 0.375, 0.5, 0.375, 0.5, 0.375, 0.25, 0.375, 0.5, 0.375, 0.75, 0.375, 0.75, 0.375, 0.5, 0.375, 0.0, 0.375, 0.25, 0.375, 0.25, 0.375, 0.0, 0.375, 0.5, 0.375, 0.75, 0.375, 0.75, 0.375, 0.5, 0.375, 0.0, 0.375, 0.25, 0.375, 0.25, 0.375, 0.0, 0.375, 0.75, 0.375, 1.0, 0.375, 1.0, 0.375, 0.75, 0.375, 0.25, 0.375, 0.5, 0.375, 0.5, 0.375, 0.25, 0.375, 0.5, 0.375, 0.75, 0.375, 0.75, 0.375, 0.5, 0.375, 0.0, 0.375, 0.25, 0.375, 0.25, 0.375, 0.0, 0.375, 0.75, 0.375, 1.0, 0.375, 1.0, 0.375, 0.75, 0.375, 0.25, 0.375, 0.5, 0.375, 0.5, 0.375, 0.25, 0.375, 0.75, 0.375, 1.0, 0.375, 1.0, 0.375, 0.75, 0.375, 0.0, 0.375, 0.25, 0.375, 0.25, 0.375, 0.0, 0.375, 0.75, 0.375, 1.0, 0.375, 1.0, 0.375, 0.75, 0.375, 0.25, 0.375, 0.5, 0.375, 0.5, 0.375, 0.25, 0.375, 0.5, 0.375, 0.75, 0.375, 0.75, 0.375, 0.5, 0.375, 0.25, 0.375, 0.5, 0.375, 0.5, 0.375, 0.25, 0.375, 0.5, 0.375, 0.75, 0.375, 0.75, 0.375, 0.5, 0.375, 0.0, 0.375, 0.25, 0.375, 0.25, 0.375, 0.0, 0.375, 0.0, 0.375, 0.25, 0.375, 0.25, 0.375, 0.0, 0.375, 0.0, 0.375, 0.25, 0.375, 0.25, 0.375, 0.0, 0.375, 0.75, 0.375, 1.0, 0.375, 1.0, 0.375, 0.75, 0.375, 0.25, 0.375, 0.5, 0.375, 0.5, 0.375, 0.25, 0.375, 0.75, 0.375, 1.0, 0.375, 1.0, 0.375, 0.75, 0.375, 0.75, 0.375, 1.0, 0.375, 1.0, 0.375, 0.75, 0.375, 0.25, 0.375, 0.5, 0.375, 0.5, 0.375, 0.25, 0.375, 0.5, 0.375, 0.75, 0.375, 0.75, 0.375, 0.5, 0.375, 0.5, 0.375, 0.75, 0.375, 0.75, 0.375, 0.5, 0.375, 0.25, 0.375, 0.5, 0.375, 0.5, 0.375, 0.25, 0.375, 0.5, 0.375, 0.75, 0.375, 0.75, 0.375, 0.5, 0.375, 0.0, 0.375, 0.25, 0.375, 0.25, 0.375, 0.0, 0.125, 0.5, 0.375, 0.5, 0.375, 0.75, 0.125, 0.75, 0.375, 0.0, 0.375, 0.25, 0.375, 0.25, 0.375, 0.0, 0.375, 0.75, 0.375, 1.0, 0.375, 1.0, 0.375, 0.75, 0.375, 0.25, 0.375, 0.5, 0.375, 0.5, 0.375, 0.25, 0.375, 0.0, 0.375, 0.25, 0.625, 0.25, 0.625, 0.0, 0.375, 0.25, 0.375, 0.5, 0.625, 0.5, 0.625, 0.25, 0.375, 0.5, 0.375, 0.75, 0.625, 0.75, 0.625, 0.5, 0.375, 0.75, 0.375, 1.0, 0.625, 1.0, 0.625, 0.75, 0.375, 0.75, 0.375, 0.75, 0.375, 1.0, 0.375, 1.0, 0.625, 0.75, 0.625, 0.75, 0.625, 0.5, 0.625, 0.5, 0.625, 0.75, 0.625, 0.75, 0.625, 0.5, 0.625, 0.5, 0.625, 0.25, 0.625, 0.25, 0.625, 0.0, 0.625, 0.0, 0.625, 1.0, 0.625, 1.0, 0.625, 0.75, 0.625, 0.75, 0.625, 0.5, 0.625, 0.5, 0.625, 0.25, 0.625, 0.25, 0.625, 1.0, 0.625, 1.0, 0.625, 0.75, 0.625, 0.75, 0.625, 0.25, 0.625, 0.25, 0.625, 0.0, 0.625, 0.0, 0.625, 1.0, 0.625, 1.0, 0.625, 0.75, 0.625, 0.75, 0.625, 0.5, 0.625, 0.5, 0.625, 0.25, 0.625, 0.25, 0.625, 0.75, 0.625, 0.75, 0.625, 0.5, 0.625, 0.5, 0.625, 0.5, 0.625, 0.5, 0.625, 0.25, 0.625, 0.25, 0.625, 0.75, 0.625, 0.75, 0.625, 0.5, 0.625, 0.5, 0.625, 0.25, 0.625, 0.25, 0.625, 0.0, 0.625, 0.0, 0.625, 0.25, 0.625, 0.25, 0.625, 0.0, 0.625, 0.0, 0.625, 0.25, 0.625, 0.25, 0.625, 0.0, 0.625, 0.0, 0.625, 1.0, 0.625, 1.0, 0.625, 0.75, 0.625, 0.75, 0.625, 0.5, 0.625, 0.5, 0.625, 0.25, 0.625, 0.25, 0.625, 1.0, 0.625, 1.0, 0.625, 0.75, 0.625, 0.75, 0.625, 1.0, 0.625, 1.0, 0.625, 0.75, 0.625, 0.75, 0.625, 0.5, 0.625, 0.5, 0.625, 0.25, 0.625, 0.25, 0.625, 0.75, 0.625, 0.75, 0.625, 0.5, 0.625, 0.5, 0.625, 0.75, 0.625, 0.75, 0.625, 0.5, 0.625, 0.5, 0.625, 0.5, 0.625, 0.5, 0.625, 0.25, 0.625, 0.25, 0.625, 0.75, 0.625, 0.75, 0.625, 0.5, 0.625, 0.5, 0.625, 0.25, 0.625, 0.25, 0.625, 0.0, 0.625, 0.0, 0.625, 1.0, 0.625, 1.0, 0.625, 0.75, 0.625, 0.75, 0.625, 0.25, 0.625, 0.25, 0.625, 0.0, 0.625, 0.0, 0.625, 1.0, 0.625, 1.0, 0.625, 0.75, 0.625, 0.75, 0.625, 0.5, 0.625, 0.5, 0.625, 0.25, 0.625, 0.25, 0.625, 0.5, 0.625, 0.5, 0.625, 0.25, 0.625, 0.25, 0.625, 0.5, 0.625, 0.5, 0.625, 0.25, 0.625, 0.25, 0.625, 0.75, 0.625, 0.75, 0.625, 0.5, 0.625, 0.5, 0.625, 0.25, 0.625, 0.25, 0.625, 0.0, 0.625, 0.0, 0.625, 0.75, 0.625, 0.75, 0.625, 0.5, 0.625, 0.5, 0.625, 0.75, 0.625, 0.75, 0.625, 0.5, 0.625, 0.5, 0.625, 0.25, 0.625, 0.25, 0.625, 0.0, 0.625, 0.0, 0.625, 1.0, 0.625, 1.0, 0.625, 0.75, 0.625, 0.75, 0.625, 0.5, 0.625, 0.75, 0.875, 0.75, 0.875, 0.5, 0.625, 0.25, 0.625, 0.25, 0.625, 0.0, 0.625, 0.0, 0.625, 1.0, 0.625, 1.0, 0.625, 0.75, 0.625, 0.75, 0.625, 0.5, 0.625, 0.5, 0.625, 0.25, 0.625, 0.25, 0.375, 0.5, 0.375, 0.5, 0.375, 0.75, 0.375, 0.75, 0.375, 0.25, 0.375, 0.25, 0.375, 0.5, 0.375, 0.5, 0.375, 0.0, 0.375, 0.0, 0.375, 0.25, 0.375, 0.25, 0.375, 0.5, 0.375, 0.5, 0.375, 0.75, 0.375, 0.75, 0.375, 0.5, 0.375, 0.5, 0.375, 0.75, 0.375, 0.75, 0.375, 0.0, 0.375, 0.0, 0.375, 0.25, 0.375, 0.25, 0.375, 0.75, 0.375, 0.75, 0.375, 1.0, 0.375, 1.0, 0.375, 0.25, 0.375, 0.25, 0.375, 0.5, 0.375, 0.5, 0.375, 0.75, 0.375, 0.75, 0.375, 1.0, 0.375, 1.0, 0.375, 0.0, 0.375, 0.0, 0.375, 0.25, 0.375, 0.25, 0.375, 0.75, 0.375, 0.75, 0.375, 1.0, 0.375, 1.0, 0.375, 0.25, 0.375, 0.25, 0.375, 0.5, 0.375, 0.5, 0.375, 0.5, 0.375, 0.5, 0.375, 0.75, 0.375, 0.75, 0.375, 0.25, 0.375, 0.25, 0.375, 0.5, 0.375, 0.5, 0.375, 0.5, 0.375, 0.5, 0.375, 0.75, 0.375, 0.75, 0.375, 0.0, 0.375, 0.0, 0.375, 0.25, 0.375, 0.25, 0.375, 0.0, 0.375, 0.0, 0.375, 0.25, 0.375, 0.25, 0.375, 0.0, 0.375, 0.0, 0.375, 0.25, 0.375, 0.25, 0.375, 0.75, 0.375, 0.75, 0.375, 1.0, 0.375, 1.0, 0.375, 0.25, 0.375, 0.25, 0.375, 0.5, 0.375, 0.5, 0.375, 0.75, 0.375, 0.75, 0.375, 1.0, 0.375, 1.0, 0.375, 0.75, 0.375, 0.75, 0.375, 1.0, 0.375, 1.0, 0.375, 0.25, 0.375, 0.25, 0.375, 0.5, 0.375, 0.5, 0.375, 0.5, 0.375, 0.5, 0.375, 0.75, 0.375, 0.75, 0.375, 0.5, 0.375, 0.5, 0.375, 0.75, 0.375, 0.75, 0.375, 0.25, 0.375, 0.25, 0.375, 0.5, 0.375, 0.5, 0.375, 0.5, 0.375, 0.5, 0.375, 0.75, 0.375, 0.75, 0.375, 0.0, 0.375, 0.0, 0.375, 0.25, 0.375, 0.25, 0.375, 0.75, 0.375, 0.75, 0.375, 1.0, 0.375, 1.0, 0.375, 0.0, 0.375, 0.0, 0.375, 0.25, 0.375, 0.25, 0.375, 0.75, 0.375, 0.75, 0.375, 1.0, 0.375, 1.0, 0.375, 0.25, 0.375, 0.25, 0.375, 0.5, 0.375, 0.5, 0.375, 0.5, 0.375, 0.5, 0.375, 0.75, 0.375, 0.75, 0.375, 0.25, 0.375, 0.25, 0.375, 0.5, 0.375, 0.5, 0.375, 0.5, 0.375, 0.5, 0.375, 0.75, 0.375, 0.75, 0.375, 0.0, 0.375, 0.0, 0.375, 0.25, 0.375, 0.25, 0.375, 0.5, 0.375, 0.5, 0.375, 0.75, 0.375, 0.75, 0.375, 0.0, 0.375, 0.0, 0.375, 0.25, 0.375, 0.25, 0.375, 0.75, 0.375, 0.75, 0.375, 1.0, 0.375, 1.0, 0.375, 0.25, 0.375, 0.25, 0.375, 0.5, 0.375, 0.5, 0.375, 0.5, 0.375, 0.5, 0.375, 0.75, 0.375, 0.75, 0.375, 0.0, 0.375, 0.0, 0.375, 0.25, 0.375, 0.25, 0.375, 0.75, 0.375, 0.75, 0.375, 1.0, 0.375, 1.0, 0.375, 0.25, 0.375, 0.25, 0.375, 0.5, 0.375, 0.5, 0.375, 0.75, 0.375, 0.75, 0.375, 1.0, 0.375, 1.0, 0.375, 0.0, 0.375, 0.0, 0.375, 0.25, 0.375, 0.25, 0.375, 0.75, 0.375, 0.75, 0.375, 1.0, 0.375, 1.0, 0.375, 0.25, 0.375, 0.25, 0.375, 0.5, 0.375, 0.5, 0.375, 0.5, 0.375, 0.5, 0.375, 0.75, 0.375, 0.75, 0.375, 0.25, 0.375, 0.25, 0.375, 0.5, 0.375, 0.5, 0.375, 0.5, 0.375, 0.5, 0.375, 0.75, 0.375, 0.75, 0.375, 0.0, 0.375, 0.0, 0.375, 0.25, 0.375, 0.25, 0.375, 0.0, 0.375, 0.0, 0.375, 0.25, 0.375, 0.25, 0.375, 0.0, 0.375, 0.0, 0.375, 0.25, 0.375, 0.25, 0.375, 0.75, 0.375, 0.75, 0.375, 1.0, 0.375, 1.0, 0.375, 0.25, 0.375, 0.25, 0.375, 0.5, 0.375, 0.5, 0.375, 0.75, 0.375, 0.75, 0.375, 1.0, 0.375, 1.0, 0.375, 0.75, 0.375, 0.75, 0.375, 1.0, 0.375, 1.0, 0.375, 0.25, 0.375, 0.25, 0.375, 0.5, 0.375, 0.5, 0.375, 0.5, 0.375, 0.5, 0.375, 0.75, 0.375, 0.75, 0.375, 0.5, 0.375, 0.5, 0.375, 0.75, 0.375, 0.75, 0.375, 0.25, 0.375, 0.25, 0.375, 0.5, 0.375, 0.5, 0.375, 0.5, 0.375, 0.5, 0.375, 0.75, 0.375, 0.75, 0.375, 0.0, 0.375, 0.0, 0.375, 0.25, 0.375, 0.25, 0.125, 0.5, 0.125, 0.75, 0.375, 0.75, 0.375, 0.5, 0.375, 0.0, 0.375, 0.0, 0.375, 0.25, 0.375, 0.25, 0.375, 0.75, 0.375, 0.75, 0.375, 1.0, 0.375, 1.0, 0.375, 0.25, 0.375, 0.25, 0.375, 0.5, 0.375, 0.5, 0.375, 0.0, 0.375, 0.25, 0.625, 0.25, 0.625, 0.0, 0.375, 0.25, 0.375, 0.5, 0.625, 0.5, 0.625, 0.25, 0.375, 0.5, 0.375, 0.75, 0.625, 0.75, 0.625, 0.5, 0.375, 0.75, 0.375, 1.0, 0.625, 1.0, 0.625, 0.75, 0.375, 0.75, 0.375, 0.75, 0.375, 1.0, 0.375, 1.0, 0.625, 0.75, 0.625, 0.75, 0.625, 0.5, 0.625, 0.5, 0.625, 0.75, 0.625, 0.75, 0.625, 0.5, 0.625, 0.5, 0.625, 0.25, 0.625, 0.25, 0.625, 0.0, 0.625, 0.0, 0.625, 1.0, 0.625, 1.0, 0.625, 0.75, 0.625, 0.75, 0.625, 0.5, 0.625, 0.5, 0.625, 0.25, 0.625, 0.25, 0.625, 1.0, 0.625, 1.0, 0.625, 0.75, 0.625, 0.75, 0.625, 0.25, 0.625, 0.25, 0.625, 0.0, 0.625, 0.0, 0.625, 1.0, 0.625, 1.0, 0.625, 0.75, 0.625, 0.75, 0.625, 0.5, 0.625, 0.5, 0.625, 0.25, 0.625, 0.25, 0.625, 0.75, 0.625, 0.75, 0.625, 0.5, 0.625, 0.5, 0.625, 0.5, 0.625, 0.5, 0.625, 0.25, 0.625, 0.25, 0.625, 0.75, 0.625, 0.75, 0.625, 0.5, 0.625, 0.5, 0.625, 0.25, 0.625, 0.25, 0.625, 0.0, 0.625, 0.0, 0.625, 0.25, 0.625, 0.25, 0.625, 0.0, 0.625, 0.0, 0.625, 0.25, 0.625, 0.25, 0.625, 0.0, 0.625, 0.0, 0.625, 1.0, 0.625, 1.0, 0.625, 0.75, 0.625, 0.75, 0.625, 0.5, 0.625, 0.5, 0.625, 0.25, 0.625, 0.25, 0.625, 1.0, 0.625, 1.0, 0.625, 0.75, 0.625, 0.75, 0.625, 1.0, 0.625, 1.0, 0.625, 0.75, 0.625, 0.75, 0.625, 0.5, 0.625, 0.5, 0.625, 0.25, 0.625, 0.25, 0.625, 0.75, 0.625, 0.75, 0.625, 0.5, 0.625, 0.5, 0.625, 0.75, 0.625, 0.75, 0.625, 0.5, 0.625, 0.5, 0.625, 0.5, 0.625, 0.5, 0.625, 0.25, 0.625, 0.25, 0.625, 0.75, 0.625, 0.75, 0.625, 0.5, 0.625, 0.5, 0.625, 0.25, 0.625, 0.25, 0.625, 0.0, 0.625, 0.0, 0.625, 1.0, 0.625, 1.0, 0.625, 0.75, 0.625, 0.75, 0.625, 0.25, 0.625, 0.25, 0.625, 0.0, 0.625, 0.0, 0.625, 1.0, 0.625, 1.0, 0.625, 0.75, 0.625, 0.75, 0.625, 0.5, 0.625, 0.5, 0.625, 0.25, 0.625, 0.25, 0.625, 0.5, 0.625, 0.5, 0.625, 0.25, 0.625, 0.25, 0.625, 0.5, 0.625, 0.5, 0.625, 0.25, 0.625, 0.25, 0.625, 0.75, 0.625, 0.75, 0.625, 0.5, 0.625, 0.5, 0.625, 0.25, 0.625, 0.25, 0.625, 0.0, 0.625, 0.0, 0.625, 0.75, 0.625, 0.75, 0.625, 0.5, 0.625, 0.5, 0.625, 0.75, 0.625, 0.75, 0.625, 0.5, 0.625, 0.5, 0.625, 0.25, 0.625, 0.25, 0.625, 0.0, 0.625, 0.0, 0.625, 1.0, 0.625, 1.0, 0.625, 0.75, 0.625, 0.75, 0.625, 0.5, 0.625, 0.75, 0.875, 0.75, 0.875, 0.5, 0.625, 0.25, 0.625, 0.25, 0.625, 0.0, 0.625, 0.0, 0.625, 1.0, 0.625, 1.0, 0.625, 0.75, 0.625, 0.75, 0.625, 0.5, 0.625, 0.5, 0.625, 0.25, 0.625, 0.25, 0.375, 0.5, 0.375, 0.5, 0.375, 0.75, 0.375, 0.75, 0.375, 0.25, 0.375, 0.25, 0.375, 0.5, 0.375, 0.5, 0.375, 0.0, 0.375, 0.0, 0.375, 0.25, 0.375, 0.25, 0.375, 0.5, 0.375, 0.5, 0.375, 0.75, 0.375, 0.75, 0.375, 0.5, 0.375, 0.5, 0.375, 0.75, 0.375, 0.75, 0.375, 0.0, 0.375, 0.0, 0.375, 0.25, 0.375, 0.25, 0.375, 0.75, 0.375, 0.75, 0.375, 1.0, 0.375, 1.0, 0.375, 0.25, 0.375, 0.25, 0.375, 0.5, 0.375, 0.5, 0.375, 0.75, 0.375, 0.75, 0.375, 1.0, 0.375, 1.0, 0.375, 0.0, 0.375, 0.0, 0.375, 0.25, 0.375, 0.25, 0.375, 0.75, 0.375, 0.75, 0.375, 1.0, 0.375, 1.0, 0.375, 0.25, 0.375, 0.25, 0.375, 0.5, 0.375, 0.5, 0.375, 0.5, 0.375, 0.5, 0.375, 0.75, 0.375, 0.75, 0.375, 0.25, 0.375, 0.25, 0.375, 0.5, 0.375, 0.5, 0.375, 0.5, 0.375, 0.5, 0.375, 0.75, 0.375, 0.75, 0.375, 0.0, 0.375, 0.0, 0.375, 0.25, 0.375, 0.25, 0.375, 0.0, 0.375, 0.0, 0.375, 0.25, 0.375, 0.25, 0.375, 0.0, 0.375, 0.0, 0.375, 0.25, 0.375, 0.25, 0.375, 0.75, 0.375, 0.75, 0.375, 1.0, 0.375, 1.0, 0.375, 0.25, 0.375, 0.25, 0.375, 0.5, 0.375, 0.5, 0.375, 0.75, 0.375, 0.75, 0.375, 1.0, 0.375, 1.0, 0.375, 0.75, 0.375, 0.75, 0.375, 1.0, 0.375, 1.0, 0.375, 0.25, 0.375, 0.25, 0.375, 0.5, 0.375, 0.5, 0.375, 0.5, 0.375, 0.5, 0.375, 0.75, 0.375, 0.75, 0.375, 0.5, 0.375, 0.5, 0.375, 0.75, 0.375, 0.75, 0.375, 0.25, 0.375, 0.25, 0.375, 0.5, 0.375, 0.5, 0.375, 0.5, 0.375, 0.5, 0.375, 0.75, 0.375, 0.75, 0.375, 0.0, 0.375, 0.0, 0.375, 0.25, 0.375, 0.25, 0.375, 0.75, 0.375, 0.75, 0.375, 1.0, 0.375, 1.0, 0.375, 0.0, 0.375, 0.0, 0.375, 0.25, 0.375, 0.25, 0.375, 0.75, 0.375, 0.75, 0.375, 1.0, 0.375, 1.0, 0.375, 0.25, 0.375, 0.25, 0.375, 0.5, 0.375, 0.5, 0.375, 0.5, 0.375, 0.5, 0.375, 0.75, 0.375, 0.75, 0.375, 0.25, 0.375, 0.25, 0.375, 0.5, 0.375, 0.5, 0.375, 0.5, 0.375, 0.5, 0.375, 0.75, 0.375, 0.75, 0.375, 0.0, 0.375, 0.0, 0.375, 0.25, 0.375, 0.25, 0.375, 0.5, 0.375, 0.5, 0.375, 0.75, 0.375, 0.75, 0.375, 0.0, 0.375, 0.0, 0.375, 0.25, 0.375, 0.25, 0.375, 0.75, 0.375, 0.75, 0.375, 1.0, 0.375, 1.0, 0.375, 0.25, 0.375, 0.25, 0.375, 0.5, 0.375, 0.5, 0.375, 0.5, 0.375, 0.5, 0.375, 0.75, 0.375, 0.75, 0.375, 0.0, 0.375, 0.0, 0.375, 0.25, 0.375, 0.25, 0.375, 0.75, 0.375, 0.75, 0.375, 1.0, 0.375, 1.0, 0.375, 0.25, 0.375, 0.25, 0.375, 0.5, 0.375, 0.5, 0.375, 0.75, 0.375, 0.75, 0.375, 1.0, 0.375, 1.0, 0.375, 0.0, 0.375, 0.0, 0.375, 0.25, 0.375, 0.25, 0.375, 0.75, 0.375, 0.75, 0.375, 1.0, 0.375, 1.0, 0.375, 0.25, 0.375, 0.25, 0.375, 0.5, 0.375, 0.5, 0.375, 0.5, 0.375, 0.5, 0.375, 0.75, 0.375, 0.75, 0.375, 0.25, 0.375, 0.25, 0.375, 0.5, 0.375, 0.5, 0.375, 0.5, 0.375, 0.5, 0.375, 0.75, 0.375, 0.75, 0.375, 0.0, 0.375, 0.0, 0.375, 0.25, 0.375, 0.25, 0.375, 0.0, 0.375, 0.0, 0.375, 0.25, 0.375, 0.25, 0.375, 0.0, 0.375, 0.0, 0.375, 0.25, 0.375, 0.25, 0.375, 0.75, 0.375, 0.75, 0.375, 1.0, 0.375, 1.0, 0.375, 0.25, 0.375, 0.25, 0.375, 0.5, 0.375, 0.5, 0.375, 0.75, 0.375, 0.75, 0.375, 1.0, 0.375, 1.0, 0.375, 0.75, 0.375, 0.75, 0.375, 1.0, 0.375, 1.0, 0.375, 0.25, 0.375, 0.25, 0.375, 0.5, 0.375, 0.5, 0.375, 0.5, 0.375, 0.5, 0.375, 0.75, 0.375, 0.75, 0.375, 0.5, 0.375, 0.5, 0.375, 0.75, 0.375, 0.75, 0.375, 0.25, 0.375, 0.25, 0.375, 0.5, 0.375, 0.5, 0.375, 0.5, 0.375, 0.5, 0.375, 0.75, 0.375, 0.75, 0.375, 0.0, 0.375, 0.0, 0.375, 0.25, 0.375, 0.25, 0.125, 0.5, 0.125, 0.75, 0.375, 0.75, 0.375, 0.5, 0.375, 0.0, 0.375, 0.0, 0.375, 0.25, 0.375, 0.25, 0.375, 0.75, 0.375, 0.75, 0.375, 1.0, 0.375, 1.0, 0.375, 0.25, 0.375, 0.25, 0.375, 0.5, 0.375, 0.5, 0.375, 0.0, 0.625, 0.0, 0.625, 0.25, 0.375, 0.25, 0.375, 0.25, 0.625, 0.25, 0.625, 0.5, 0.375, 0.5, 0.375, 0.5, 0.625, 0.5, 0.625, 0.75, 0.375, 0.75, 0.375, 0.75, 0.625, 0.75, 0.625, 1.0, 0.375, 1.0, 0.375, 0.75, 0.375, 1.0, 0.375, 1.0, 0.375, 0.75, 0.625, 0.75, 0.625, 0.5, 0.625, 0.5, 0.625, 0.75, 0.625, 0.75, 0.625, 0.5, 0.625, 0.5, 0.625, 0.75, 0.625, 0.25, 0.625, 0.0, 0.625, 0.0, 0.625, 0.25, 0.625, 1.0, 0.625, 0.75, 0.625, 0.75, 0.625, 1.0, 0.625, 0.5, 0.625, 0.25, 0.625, 0.25, 0.625, 0.5, 0.625, 1.0, 0.625, 0.75, 0.625, 0.75, 0.625, 1.0, 0.625, 0.25, 0.625, 0.0, 0.625, 0.0, 0.625, 0.25, 0.625, 1.0, 0.625, 0.75, 0.625, 0.75, 0.625, 1.0, 0.625, 0.5, 0.625, 0.25, 0.625, 0.25, 0.625, 0.5, 0.625, 0.75, 0.625, 0.5, 0.625, 0.5, 0.625, 0.75, 0.625, 0.5, 0.625, 0.25, 0.625, 0.25, 0.625, 0.5, 0.625, 0.75, 0.625, 0.5, 0.625, 0.5, 0.625, 0.75, 0.625, 0.25, 0.625, 0.0, 0.625, 0.0, 0.625, 0.25, 0.625, 0.25, 0.625, 0.0, 0.625, 0.0, 0.625, 0.25, 0.625, 0.25, 0.625, 0.0, 0.625, 0.0, 0.625, 0.25, 0.625, 1.0, 0.625, 0.75, 0.625, 0.75, 0.625, 1.0, 0.625, 0.5, 0.625, 0.25, 0.625, 0.25, 0.625, 0.5, 0.625, 1.0, 0.625, 0.75, 0.625, 0.75, 0.625, 1.0, 0.625, 1.0, 0.625, 0.75, 0.625, 0.75, 0.625, 1.0, 0.625, 0.5, 0.625, 0.25, 0.625, 0.25, 0.625, 0.5, 0.625, 0.75, 0.625, 0.5, 0.625, 0.5, 0.625, 0.75, 0.625, 0.75, 0.625, 0.5, 0.625, 0.5, 0.625, 0.75, 0.625, 0.5, 0.625, 0.25, 0.625, 0.25, 0.625, 0.5, 0.625, 0.75, 0.625, 0.5, 0.625, 0.5, 0.625, 0.75, 0.625, 0.25, 0.625, 0.0, 0.625, 0.0, 0.625, 0.25, 0.625, 1.0, 0.625, 0.75, 0.625, 0.75, 0.625, 1.0, 0.625, 0.25, 0.625, 0.0, 0.625, 0.0, 0.625, 0.25, 0.625, 1.0, 0.625, 0.75, 0.625, 0.75, 0.625, 1.0, 0.625, 0.5, 0.625, 0.25, 0.625, 0.25, 0.625, 0.5, 0.625, 0.5, 0.625, 0.25, 0.625, 0.25, 0.625, 0.5, 0.625, 0.5, 0.625, 0.25, 0.625, 0.25, 0.625, 0.5, 0.625, 0.75, 0.625, 0.5, 0.625, 0.5, 0.625, 0.75, 0.625, 0.25, 0.625, 0.0, 0.625, 0.0, 0.625, 0.25, 0.625, 0.75, 0.625, 0.5, 0.625, 0.5, 0.625, 0.75, 0.625, 0.75, 0.625, 0.5, 0.625, 0.5, 0.625, 0.75, 0.625, 0.25, 0.625, 0.0, 0.625, 0.0, 0.625, 0.25, 0.625, 1.0, 0.625, 0.75, 0.625, 0.75, 0.625, 1.0, 0.625, 0.5, 0.875, 0.5, 0.875, 0.75, 0.625, 0.75, 0.625, 0.25, 0.625, 0.0, 0.625, 0.0, 0.625, 0.25, 0.625, 1.0, 0.625, 0.75, 0.625, 0.75, 0.625, 1.0, 0.625, 0.5, 0.625, 0.25, 0.625, 0.25, 0.625, 0.5, 0.375, 0.5, 0.375, 0.75, 0.375, 0.75, 0.375, 0.5, 0.375, 0.25, 0.375, 0.5, 0.375, 0.5, 0.375, 0.25, 0.375, 0.0, 0.375, 0.25, 0.375, 0.25, 0.375, 0.0, 0.375, 0.5, 0.375, 0.75, 0.375, 0.75, 0.375, 0.5, 0.375, 0.5, 0.375, 0.75, 0.375, 0.75, 0.375, 0.5, 0.375, 0.0, 0.375, 0.25, 0.375, 0.25, 0.375, 0.0, 0.375, 0.75, 0.375, 1.0, 0.375, 1.0, 0.375, 0.75, 0.375, 0.25, 0.375, 0.5, 0.375, 0.5, 0.375, 0.25, 0.375, 0.75, 0.375, 1.0, 0.375, 1.0, 0.375, 0.75, 0.375, 0.0, 0.375, 0.25, 0.375, 0.25, 0.375, 0.0, 0.375, 0.75, 0.375, 1.0, 0.375, 1.0, 0.375, 0.75, 0.375, 0.25, 0.375, 0.5, 0.375, 0.5, 0.375, 0.25, 0.375, 0.5, 0.375, 0.75, 0.375, 0.75, 0.375, 0.5, 0.375, 0.25, 0.375, 0.5, 0.375, 0.5, 0.375, 0.25, 0.375, 0.5, 0.375, 0.75, 0.375, 0.75, 0.375, 0.5, 0.375, 0.0, 0.375, 0.25, 0.375, 0.25, 0.375, 0.0, 0.375, 0.0, 0.375, 0.25, 0.375, 0.25, 0.375, 0.0, 0.375, 0.0, 0.375, 0.25, 0.375, 0.25, 0.375, 0.0, 0.375, 0.75, 0.375, 1.0, 0.375, 1.0, 0.375, 0.75, 0.375, 0.25, 0.375, 0.5, 0.375, 0.5, 0.375, 0.25, 0.375, 0.75, 0.375, 1.0, 0.375, 1.0, 0.375, 0.75, 0.375, 0.75, 0.375, 1.0, 0.375, 1.0, 0.375, 0.75, 0.375, 0.25, 0.375, 0.5, 0.375, 0.5, 0.375, 0.25, 0.375, 0.5, 0.375, 0.75, 0.375, 0.75, 0.375, 0.5, 0.375, 0.5, 0.375, 0.75, 0.375, 0.75, 0.375, 0.5, 0.375, 0.25, 0.375, 0.5, 0.375, 0.5, 0.375, 0.25, 0.375, 0.5, 0.375, 0.75, 0.375, 0.75, 0.375, 0.5, 0.375, 0.0, 0.375, 0.25, 0.375, 0.25, 0.375, 0.0, 0.375, 0.75, 0.375, 1.0, 0.375, 1.0, 0.375, 0.75, 0.375, 0.0, 0.375, 0.25, 0.375, 0.25, 0.375, 0.0, 0.375, 0.75, 0.375, 1.0, 0.375, 1.0, 0.375, 0.75, 0.375, 0.25, 0.375, 0.5, 0.375, 0.5, 0.375, 0.25, 0.375, 0.5, 0.375, 0.75, 0.375, 0.75, 0.375, 0.5, 0.375, 0.25, 0.375, 0.5, 0.375, 0.5, 0.375, 0.25, 0.375, 0.5, 0.375, 0.75, 0.375, 0.75, 0.375, 0.5, 0.375, 0.0, 0.375, 0.25, 0.375, 0.25, 0.375, 0.0, 0.375, 0.5, 0.375, 0.75, 0.375, 0.75, 0.375, 0.5, 0.375, 0.0, 0.375, 0.25, 0.375, 0.25, 0.375, 0.0, 0.375, 0.75, 0.375, 1.0, 0.375, 1.0, 0.375, 0.75, 0.375, 0.25, 0.375, 0.5, 0.375, 0.5, 0.375, 0.25, 0.375, 0.5, 0.375, 0.75, 0.375, 0.75, 0.375, 0.5, 0.375, 0.0, 0.375, 0.25, 0.375, 0.25, 0.375, 0.0, 0.375, 0.75, 0.375, 1.0, 0.375, 1.0, 0.375, 0.75, 0.375, 0.25, 0.375, 0.5, 0.375, 0.5, 0.375, 0.25, 0.375, 0.75, 0.375, 1.0, 0.375, 1.0, 0.375, 0.75, 0.375, 0.0, 0.375, 0.25, 0.375, 0.25, 0.375, 0.0, 0.375, 0.75, 0.375, 1.0, 0.375, 1.0, 0.375, 0.75, 0.375, 0.25, 0.375, 0.5, 0.375, 0.5, 0.375, 0.25, 0.375, 0.5, 0.375, 0.75, 0.375, 0.75, 0.375, 0.5, 0.375, 0.25, 0.375, 0.5, 0.375, 0.5, 0.375, 0.25, 0.375, 0.5, 0.375, 0.75, 0.375, 0.75, 0.375, 0.5, 0.375, 0.0, 0.375, 0.25, 0.375, 0.25, 0.375, 0.0, 0.375, 0.0, 0.375, 0.25, 0.375, 0.25, 0.375, 0.0, 0.375, 0.0, 0.375, 0.25, 0.375, 0.25, 0.375, 0.0, 0.375, 0.75, 0.375, 1.0, 0.375, 1.0, 0.375, 0.75, 0.375, 0.25, 0.375, 0.5, 0.375, 0.5, 0.375, 0.25, 0.375, 0.75, 0.375, 1.0, 0.375, 1.0, 0.375, 0.75, 0.375, 0.75, 0.375, 1.0, 0.375, 1.0, 0.375, 0.75, 0.375, 0.25, 0.375, 0.5, 0.375, 0.5, 0.375, 0.25, 0.375, 0.5, 0.375, 0.75, 0.375, 0.75, 0.375, 0.5, 0.375, 0.5, 0.375, 0.75, 0.375, 0.75, 0.375, 0.5, 0.375, 0.25, 0.375, 0.5, 0.375, 0.5, 0.375, 0.25, 0.375, 0.5, 0.375, 0.75, 0.375, 0.75, 0.375, 0.5, 0.375, 0.0, 0.375, 0.25, 0.375, 0.25, 0.375, 0.0, 0.125, 0.5, 0.375, 0.5, 0.375, 0.75, 0.125, 0.75, 0.375, 0.0, 0.375, 0.25, 0.375, 0.25, 0.375, 0.0, 0.375, 0.75, 0.375, 1.0, 0.375, 1.0, 0.375, 0.75, 0.375, 0.25, 0.375, 0.5, 0.375, 0.5, 0.375, 0.25, 0.625, 0.5, 0.375, 0.5, 0.375, 0.5, 0.625, 0.5, 0.625, 0.5, 0.625, 0.25, 0.625, 0.25, 0.625, 0.5, 0.125, 0.75, 0.375, 0.75, 0.375, 0.75, 0.125, 0.75, 0.625, 0.5, 0.375, 0.5, 0.375, 0.5, 0.625, 0.5, 0.375, 0.0, 0.625, 0.0, 0.625, 0.25, 0.375, 0.25, 0.375, 0.25, 0.625, 0.25, 0.625, 0.5, 0.375, 0.5, 0.375, 0.5, 0.625, 0.5, 0.625, 0.75, 0.375, 0.75, 0.375, 0.0, 0.375, 0.25, 0.375, 0.25, 0.375, 0.0, 0.125, 0.5, 0.375, 0.5, 0.375, 0.75, 0.125, 0.75, 0.375, 0.0, 0.375, 0.25, 0.375, 0.25, 0.375, 0.0, 0.625, 0.5, 0.625, 0.25, 0.625, 0.25, 0.625, 0.5, 0.375, 0.0, 0.375, 0.25, 0.375, 0.25, 0.375, 0.0, 0.125, 0.75, 0.375, 0.75, 0.375, 0.75, 0.125, 0.75, 0.625, 0.5, 0.375, 0.5, 0.375, 0.5, 0.625, 0.5, 0.125, 0.75, 0.375, 0.75, 0.375, 0.75, 0.125, 0.75, 0.625, 0.5, 0.375, 0.5, 0.375, 0.5, 0.625, 0.5, 0.625, 0.5, 0.625, 0.25, 0.625, 0.25, 0.625, 0.5, 0.375, 0.0, 0.375, 0.25, 0.375, 0.25, 0.375, 0.0, 0.625, 0.5, 0.625, 0.25, 0.625, 0.25, 0.625, 0.5, 0.375, 0.0, 0.375, 0.25, 0.375, 0.25, 0.375, 0.0, 0.125, 0.75, 0.375, 0.75, 0.375, 0.75, 0.125, 0.75, 0.375, 0.75, 0.625, 0.75, 0.625, 1.0, 0.375, 1.0, 0.125, 0.75, 0.375, 0.75, 0.375, 0.75, 0.125, 0.75, 0.625, 0.5, 0.375, 0.5, 0.375, 0.5, 0.625, 0.5, 0.625, 0.5, 0.625, 0.25, 0.625, 0.25, 0.625, 0.5, 0.625, 0.5, 0.625, 0.5, 0.375, 0.5, 0.375, 0.5, 0.625, 0.5, 0.625, 0.5, 0.625, 0.25, 0.625, 0.25, 0.125, 0.75, 0.125, 0.75, 0.375, 0.75, 0.375, 0.75, 0.625, 0.5, 0.625, 0.5, 0.375, 0.5, 0.375, 0.5, 0.375, 0.0, 0.375, 0.25, 0.625, 0.25, 0.625, 0.0, 0.375, 0.25, 0.375, 0.5, 0.625, 0.5, 0.625, 0.25, 0.375, 0.5, 0.375, 0.75, 0.625, 0.75, 0.625, 0.5, 0.375, 0.0, 0.375, 0.0, 0.375, 0.25, 0.375, 0.25, 0.125, 0.5, 0.125, 0.75, 0.375, 0.75, 0.375, 0.5, 0.625, 0.5, 0.625, 0.75, 0.875, 0.75, 0.875, 0.5, 0.375, 0.0, 0.375, 0.0, 0.375, 0.25, 0.375, 0.25, 0.625, 0.5, 0.625, 0.5, 0.625, 0.25, 0.625, 0.25, 0.375, 0.0, 0.375, 0.0, 0.375, 0.25, 0.375, 0.25, 0.125, 0.75, 0.125, 0.75, 0.375, 0.75, 0.375, 0.75, 0.625, 0.5, 0.625, 0.5, 0.375, 0.5, 0.375, 0.5, 0.125, 0.75, 0.125, 0.75, 0.375, 0.75, 0.375, 0.75, 0.625, 0.5, 0.625, 0.5, 0.375, 0.5, 0.375, 0.5, 0.625, 0.5, 0.625, 0.5, 0.625, 0.25, 0.625, 0.25, 0.375, 0.0, 0.375, 0.0, 0.375, 0.25, 0.375, 0.25, 0.625, 0.5, 0.625, 0.5, 0.625, 0.25, 0.625, 0.25, 0.375, 0.0, 0.375, 0.0, 0.375, 0.25, 0.375, 0.25, 0.125, 0.75, 0.125, 0.75, 0.375, 0.75, 0.375, 0.75, 0.375, 0.75, 0.375, 1.0, 0.625, 1.0, 0.625, 0.75, 0.125, 0.75, 0.125, 0.75, 0.375, 0.75, 0.375, 0.75, 0.625, 0.5, 0.625, 0.5, 0.375, 0.5, 0.375, 0.5, 0.625, 0.5, 0.625, 0.5, 0.625, 0.25, 0.625, 0.25, 0.625, 0.5, 0.625, 0.5, 0.375, 0.5, 0.375, 0.5, 0.625, 0.5, 0.625, 0.5, 0.625, 0.25, 0.625, 0.25, 0.125, 0.75, 0.125, 0.75, 0.375, 0.75, 0.375, 0.75, 0.625, 0.5, 0.625, 0.5, 0.375, 0.5, 0.375, 0.5, 0.375, 0.0, 0.375, 0.25, 0.625, 0.25, 0.625, 0.0, 0.375, 0.25, 0.375, 0.5, 0.625, 0.5, 0.625, 0.25, 0.375, 0.5, 0.375, 0.75, 0.625, 0.75, 0.625, 0.5, 0.375, 0.0, 0.375, 0.0, 0.375, 0.25, 0.375, 0.25, 0.125, 0.5, 0.125, 0.75, 0.375, 0.75, 0.375, 0.5, 0.375, 0.0, 0.375, 0.0, 0.375, 0.25, 0.375, 0.25, 0.625, 0.5, 0.625, 0.5, 0.625, 0.25, 0.625, 0.25, 0.375, 0.0, 0.375, 0.0, 0.375, 0.25, 0.375, 0.25, 0.125, 0.75, 0.125, 0.75, 0.375, 0.75, 0.375, 0.75, 0.625, 0.5, 0.625, 0.5, 0.375, 0.5, 0.375, 0.5, 0.125, 0.75, 0.125, 0.75, 0.375, 0.75, 0.375, 0.75, 0.625, 0.5, 0.625, 0.5, 0.375, 0.5, 0.375, 0.5, 0.625, 0.5, 0.625, 0.5, 0.625, 0.25, 0.625, 0.25, 0.375, 0.0, 0.375, 0.0, 0.375, 0.25, 0.375, 0.25, 0.625, 0.5, 0.625, 0.5, 0.625, 0.25, 0.625, 0.25, 0.375, 0.0, 0.375, 0.0, 0.375, 0.25, 0.375, 0.25, 0.125, 0.75, 0.125, 0.75, 0.375, 0.75, 0.375, 0.75, 0.375, 0.75, 0.375, 1.0, 0.625, 1.0, 0.625, 0.75, 0.125, 0.75, 0.125, 0.75, 0.375, 0.75, 0.375, 0.75, 0.625, 0.5, 0.625, 0.5, 0.375, 0.5, 0.375, 0.5, 0.625, 0.5, 0.625, 0.5, 0.625, 0.25, 0.625, 0.25, 0.625, 0.5, 0.375, 0.5, 0.375, 0.5, 0.625, 0.5, 0.625, 0.5, 0.625, 0.25, 0.625, 0.25, 0.625, 0.5, 0.125, 0.75, 0.375, 0.75, 0.375, 0.75, 0.125, 0.75, 0.625, 0.5, 0.375, 0.5, 0.375, 0.5, 0.625, 0.5, 0.375, 0.0, 0.625, 0.0, 0.625, 0.25, 0.375, 0.25, 0.375, 0.25, 0.625, 0.25, 0.625, 0.5, 0.375, 0.5, 0.375, 0.5, 0.625, 0.5, 0.625, 0.75, 0.375, 0.75, 0.375, 0.0, 0.375, 0.25, 0.375, 0.25, 0.375, 0.0, 0.125, 0.5, 0.375, 0.5, 0.375, 0.75, 0.125, 0.75, 0.625, 0.5, 0.875, 0.5, 0.875, 0.75, 0.625, 0.75, 0.375, 0.0, 0.375, 0.25, 0.375, 0.25, 0.375, 0.0, 0.625, 0.5, 0.625, 0.25, 0.625, 0.25, 0.625, 0.5, 0.375, 0.0, 0.375, 0.25, 0.375, 0.25, 0.375, 0.0, 0.125, 0.75, 0.375, 0.75, 0.375, 0.75, 0.125, 0.75, 0.625, 0.5, 0.375, 0.5, 0.375, 0.5, 0.625, 0.5, 0.125, 0.75, 0.375, 0.75, 0.375, 0.75, 0.125, 0.75, 0.625, 0.5, 0.375, 0.5, 0.375, 0.5, 0.625, 0.5, 0.625, 0.5, 0.625, 0.25, 0.625, 0.25, 0.625, 0.5, 0.375, 0.0, 0.375, 0.25, 0.375, 0.25, 0.375, 0.0, 0.625, 0.5, 0.625, 0.25, 0.625, 0.25, 0.625, 0.5, 0.375, 0.0, 0.375, 0.25, 0.375, 0.25, 0.375, 0.0, 0.125, 0.75, 0.375, 0.75, 0.375, 0.75, 0.125, 0.75, 0.375, 0.75, 0.625, 0.75, 0.625, 1.0, 0.375, 1.0, 0.125, 0.75, 0.375, 0.75, 0.375, 0.75, 0.125, 0.75, 0.625, 0.5, 0.375, 0.5, 0.375, 0.5, 0.625, 0.5, 0.625, 0.5, 0.625, 0.25, 0.625, 0.25, 0.625, 0.5, 0.375, 0.0, 0.625, 0.0, 0.625, 0.25, 0.375, 0.25, 0.375, 0.25, 0.625, 0.25, 0.625, 0.5, 0.375, 0.5, 0.375, 0.5, 0.625, 0.5, 0.625, 0.75, 0.375, 0.75, 0.375, 0.75, 0.625, 0.75, 0.625, 1.0, 0.375, 1.0, 0.125, 0.5, 0.375, 0.5, 0.375, 0.75, 0.125, 0.75, 0.625, 0.5, 0.875, 0.5, 0.875, 0.75, 0.625, 0.75, 0.375, 0.0, 0.625, 0.0, 0.625, 0.25, 0.375, 0.25, 0.375, 0.25, 0.625, 0.25, 0.625, 0.5, 0.375, 0.5, 0.375, 0.5, 0.625, 0.5, 0.625, 0.75, 0.375, 0.75, 0.375, 0.75, 0.625, 0.75, 0.625, 1.0, 0.375, 1.0, 0.125, 0.5, 0.375, 0.5, 0.375, 0.75, 0.125, 0.75, 0.625, 0.5, 0.875, 0.5, 0.875, 0.75, 0.625, 0.75, 0.375, 0.0, 0.625, 0.0, 0.625, 0.25, 0.375, 0.25, 0.375, 0.25, 0.625, 0.25, 0.625, 0.5, 0.375, 0.5, 0.375, 0.5, 0.625, 0.5, 0.625, 0.75, 0.375, 0.75, 0.375, 0.75, 0.625, 0.75, 0.625, 1.0, 0.375, 1.0, 0.125, 0.5, 0.375, 0.5, 0.375, 0.75, 0.125, 0.75, 0.625, 0.5, 0.875, 0.5, 0.875, 0.75, 0.625, 0.75, 0.375, 0.0, 0.375, 0.25, 0.625, 0.25, 0.625, 0.0, 0.375, 0.25, 0.375, 0.5, 0.625, 0.5, 0.625, 0.25, 0.375, 0.5, 0.375, 0.75, 0.625, 0.75, 0.625, 0.5, 0.375, 0.75, 0.375, 1.0, 0.625, 1.0, 0.625, 0.75, 0.125, 0.5, 0.125, 0.75, 0.375, 0.75, 0.375, 0.5, 0.625, 0.5, 0.625, 0.75, 0.875, 0.75, 0.875, 0.5, 0.375, 0.0, 0.375, 0.25, 0.625, 0.25, 0.625, 0.0, 0.375, 0.5, 0.625, 0.5, 0.625, 0.75, 0.375, 0.75, 0.375, 0.5, 0.375, 0.75, 0.625, 0.75, 0.625, 0.5, 0.375, 0.0, 0.625, 0.0, 0.625, 0.25, 0.375, 0.25, 0.625, 0.5, 0.875, 0.5, 0.875, 0.75, 0.625, 0.75, 0.625, 0.5, 0.625, 0.75, 0.875, 0.75, 0.875, 0.5, 0.875, 0.75, 0.625, 0.75, 0.625, 0.75, 0.875, 0.75, 0.375, 0.25, 0.375, 0.0, 0.375, 0.0, 0.375, 0.25, 0.625, 0.75, 0.375, 0.75, 0.375, 0.75, 0.625, 0.75, 0.375, 0.75, 0.375, 0.5, 0.375, 0.5, 0.375, 0.75, 0.625, 0.5, 0.875, 0.5, 0.875, 0.5, 0.625, 0.5, 0.625, 0.25, 0.375, 0.25, 0.375, 0.25, 0.625, 0.25, 0.375, 0.0, 0.625, 0.0, 0.625, 0.0, 0.375, 0.0, 0.375, 0.5, 0.625, 0.5, 0.625, 0.5, 0.375, 0.5])
me_x.use_remesh_fix_poles = True
me_x.use_remesh_preserve_attributes = False
me_x.use_mirror_vertex_groups = False
me_x.update()

# ---- objects
ob_trash_can_m2 = bpy.data.objects.new('trash_can_m2', me_x)

# ---- transforms, parenting, visibility, modifiers, constraints
ob_trash_can_m2.location = (0.0, 0.0, 0.0)
ob_trash_can_m2.rotation_euler = (1.571, 0.0, 0.0)
ob_trash_can_m2.lineart.crease_threshold = 0.0

# ---- collection membership
col_collection.objects.link(ob_trash_can_m2)

# ---- scene / render settings (as saved in the file)
scene.frame_start = 1; scene.frame_end = 250; scene.frame_set(1)
scene.render.engine = 'BLENDER_EEVEE_NEXT'
scene.cycles.use_denoising = False
scene.cycles.samples = 128
scene.cycles.sampling_pattern = 'TABULATED_SOBOL'
scene.cycles.use_adaptive_sampling = False
scene.cycles.use_light_tree = False
scene.view_settings.view_transform = 'Filmic'
bpy.context.view_layer.update()

# ---- added for rendering (the .blend has no active camera and no usable light): camera, sun
cam_auto = bpy.data.cameras.new('AutoCamera')
cam_auto.lens = 50.0
cam_auto.sensor_width = 36.0
cam_auto.clip_end = 1000.0
ob_auto_camera = bpy.data.objects.new('AutoCamera', cam_auto)
scene.collection.objects.link(ob_auto_camera)
ob_auto_camera.location = (7.60757, -9.14246, 9.55636)
ob_auto_camera.rotation_euler = (1.09748, -7.21219e-08, 0.694738)
scene.camera = ob_auto_camera
light_auto_sun = bpy.data.lights.new('AutoSun', 'SUN')
light_auto_sun.energy = 3.0
light_auto_sun.angle = 0.0523599
ob_auto_sun = bpy.data.objects.new('AutoSun', light_auto_sun)
scene.collection.objects.link(ob_auto_sun)
ob_auto_sun.rotation_euler = (0.872665, 0.174533, 0.523599)
bpy.context.view_layer.update()
